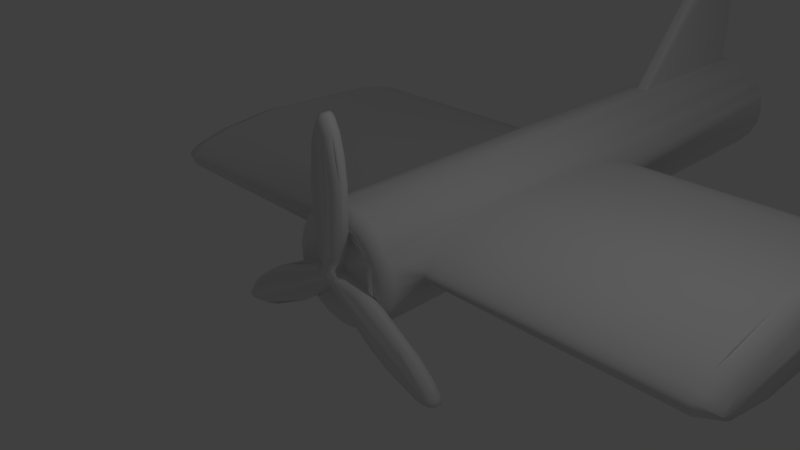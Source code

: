 # Source: plane.blend  (saved by Blender 2.77.0; exported with 4.5.12 LTS)
import bpy
from mathutils import Matrix  # noqa: F401  (used for matrix-valued properties, if any)

bpy.ops.wm.read_factory_settings(use_empty=True)
scene = bpy.context.scene
scene.name = 'Scene'

# ---- collections
col_collection_1 = bpy.data.collections.new('Collection 1'); scene.collection.children.link(col_collection_1)

# ---- materials (node trees are filled in below, after node groups)
mat_mtl_plane = bpy.data.materials.new('Mtl_plane')
mat_mtl_plane.alpha_threshold = 0.0
mat_mtl_plane.use_transparent_shadow = False
mat_mtl_plane.roughness = 0.5

# ---- material node trees

# ---- world
world_world = bpy.data.worlds.new('World'); scene.world = world_world
world_world.color = (0.05088, 0.05088, 0.05088)
world_world.use_sun_shadow = False
world_world.sun_shadow_jitter_overblur = 0.0
world_world.cycles.sampling_method = 'MANUAL'

# ---- cameras
cam_camera = bpy.data.cameras.new('Camera')
cam_camera.clip_end = 100.0
cam_camera.lens = 35.0
cam_camera.sensor_width = 32.0
cam_camera.sensor_height = 18.0
cam_camera.ortho_scale = 7.314
cam_camera.dof.focus_distance = 0.0
cam_camera.dof.aperture_fstop = 128.0

# ---- lights
light_lamp = bpy.data.lights.new('Lamp', 'POINT')
light_lamp.transmission_factor = 0.0
light_lamp.cutoff_distance = 30.0
light_lamp.energy = 100.0
light_lamp.shadow_buffer_clip_start = 1.001
light_lamp.shadow_soft_size = 0.1
light_lamp.shadow_maximum_resolution = 0.006
light_lamp.use_absolute_resolution = True

# ---- meshes
me_plane = bpy.data.meshes.new('plane')
me_plane.from_pydata([(12.82, 31.4, 31.52), (8.73, 11.63, 31.48), (5.722, 4.407, 31.48), (7.092, 2.136, 31.48), (13.14, 1.461, 31.48), (27.29, -2.684, 31.48), (34.77, -5.72, 31.48), (22.03, -27.95, 31.48), (17.36, -24.37, 31.48), (8.003, -36.98, 31.22), (-1.352, -7.859, 31.48), (6.048, -14.02, 31.48), (1.299, -7.807, 31.48), (-4.963, -12.76, 31.48), (-15.63, -22.94, 31.48), (-22.1, -27.97, 31.48), (-1.327, -7.757, 37.51), (-0.01553, -7.923, 41.48), (-2.6, -7.464, 41.48), (-4.368, -6.545, 41.48), (1.299, -7.807, 37.48), (2.569, -7.464, 41.48), (4.415, -6.475, 41.48), (7.002, 2.061, 37.56), (6.48, 3.327, 41.48), (7.374, 0.8592, 41.48), (7.463, -1.132, 41.48), (5.658, 4.623, 37.67), (4.79, 5.335, 41.48), (3.01, 6.439, 41.48), (-5.79, 4.446, 31.48), (-5.753, 4.407, 37.48), (-6.511, 3.327, 41.48), (-4.25, 5.743, 39.79), (-3.319, 6.485, 41.46), (-7.067, 2.13, 31.48), (-7.068, 2.13, 37.48), (-7.405, 0.8592, 41.48), (-7.471, -1.234, 41.48), (8.765, 11.73, 37.44), (-8.227, 10.03, 31.48), (13.81, 46.13, 37.46), (12.03, 26.54, 37.49), (13.73, 65.01, 31.48), (13.67, 65.82, 37.46), (8.515, 98.19, 31.48), (8.506, 98.21, 37.45), (11.9, 83.48, 31.48), (11.82, 83.93, 37.42), (4.165, 107.1, 37.48), (4.138, 107.1, 31.48), (1.994, 109.0, 31.48), (-0.0824, 109.7, 31.48), (1.931, 109.0, 37.49), (-0.1573, 109.7, 37.48), (-2.327, 108.8, 31.48), (-2.344, 108.8, 37.47), (-4.694, 106.4, 31.48), (-4.692, 106.4, 37.47), (-9.068, 96.53, 31.48), (-8.983, 96.75, 37.53), (-12.27, 81.2, 31.48), (-12.27, 81.15, 37.37), (-13.88, 62.37, 37.46), (-13.67, 42.51, 37.46), (-13.68, 42.61, 31.48), (-11.73, 24.52, 37.49), (-12.8, 32.2, 31.48), (-11.71, 24.36, 31.48), (-8.227, 10.03, 37.48), (-9.897, 16.89, 37.48), (-3.749, 7.96, 41.48), (-6.162, 14.71, 41.48), (-8.624, 26.28, 41.48), (-10.61, 59.28, 41.48), (-7.28, 90.04, 41.48), (-4.593, 99.27, 41.48), (-1.996, 104.4, 41.48), (0.02341, 106.3, 41.48), (2.722, 103.2, 41.48), (5.339, 97.16, 41.47), (9.805, 72.45, 41.48), (10.62, 56.11, 41.48), (5.755, 13.36, 41.48), (-43.62, -11.66, -237.4), (-42.02, -15.74, -458.5), (-44.64, -6.305, -245.9), (-44.95, -3.006, -248.4), (-45.02, -0.8568, -248.9), (-44.39, -6.48, -460.8), (-36.86, -26.26, -140.1), (-37.84, -24.8, -169.0), (-34.62, -29.08, -458.8), (-41.58, -17.73, -217.8), (-41.72, -17.39, -33.61), (-39.7, -21.65, -55.67), (-34.67, -29.03, 21.76), (-37.95, -24.63, -81.77), (-41.1, -18.26, -460.8), (-44.62, -6.488, 21.38), (-45.01, 0.379, -3.896), (-44.93, -2.7, -4.308), (-41.65, -17.37, 21.72), (-44.72, -5.687, -6.34), (-43.73, -11.22, -14.54), (-43.04, 12.75, -20.26), (-44.26, 7.788, -10.16), (-41.51, 16.87, 21.76), (-44.83, 3.304, -5.059), (-44.39, 5.718, 23.77), (-42.28, 15.0, -225.0), (-34.56, 28.29, -458.9), (-37.44, 24.57, -92.66), (-34.66, 28.2, 21.68), (-40.92, 18.34, -41.62), (-40.31, 19.61, -204.5), (-44.96, 1.218, -248.8), (-42.02, 14.89, -458.5), (-44.6, 5.704, -458.5), (-44.81, 3.917, -247.3), (-44.13, 8.606, -241.6), (-41.03, 17.42, -461.0), (42.24, 15.04, -224.9), (44.06, 8.785, -241.3), (41.96, 14.83, -458.5), (44.76, 4.097, -247.2), (40.28, 19.61, -204.5), (34.14, 28.24, -458.5), (38.18, 22.89, -460.9), (44.83, 3.341, -5.094), (41.96, 14.83, 21.48), (44.96, 1.103, -4.094), (43.32, 11.72, 21.48), (45.0, -0.6687, -3.852), (44.98, -0.4233, 21.48), (44.23, 7.788, -10.16), (43.06, 12.74, -20.23), (38.34, 22.71, 23.77), (40.88, 18.34, -41.62), (37.41, 24.57, -92.66), (41.65, -17.42, -33.71), (43.7, -11.22, -14.54), (41.96, -15.68, 21.48), (44.66, -5.895, -6.516), (44.91, -2.982, -4.431), (43.32, -12.56, 21.48), (36.83, -26.26, -140.1), (36.87, -26.2, -110.5), (38.16, -23.78, 23.85), (44.93, 1.687, -248.6), (43.15, 11.47, -460.9), (45.03, -0.5974, -249.0), (44.78, -0.3424, -460.8), (43.17, -12.29, -460.8), (41.96, -15.68, -458.5), (44.92, -2.941, -248.4), (44.64, -6.089, -246.1), (43.64, -11.45, -237.7), (41.47, -17.78, -217.6), (38.37, -23.5, -460.8), (34.14, -29.09, -458.5), (30.7, -33.31, -458.5), (30.41, -33.29, 23.78), (20.69, -40.38, -458.5), (20.69, -40.38, 21.48), (9.14, -44.48, -458.5), (9.14, -44.48, 21.48), (-3.086, -45.32, -458.5), (-3.086, -45.32, 21.48), (-15.09, -42.83, -458.5), (-15.09, -42.83, 21.48), (-25.74, -37.07, -460.8), (-26.01, -36.9, 23.78), (-5.929, 44.27, -447.5), (-7.749, 43.5, -458.5), (-3.275, 44.53, -449.1), (-3.04, 44.24, -460.9), (8.555, 43.63, -459.0), (3.341, 44.53, -449.1), (5.878, 44.26, -447.5), (6.014, 44.23, -317.1), (8.961, 43.61, 21.83), (-2.85, 44.27, 23.78), (4.74, 44.35, -315.1), (-7.749, 43.5, 21.48), (2.552, 44.57, -314.6), (-4.081, 44.46, -314.8), (-6.716, 44.07, -317.9), (-25.97, 36.34, -458.5), (-25.97, 36.34, 21.48), (-15.2, 41.71, -460.8), (-14.82, 41.85, 23.78), (20.69, 39.53, -458.5), (20.69, 39.53, 21.48), (30.7, 32.46, 21.47), (30.41, 32.45, -460.8), (35.91, -10.92, -468.3), (-21.26, 30.39, -468.3), (16.84, -33.84, -468.3), (-29.44, -3.494, 31.48), (-35.18, -5.907, 31.48), (-24.22, 25.41, 31.48), (-14.82, 1.125, 31.48), (-250.0, -0.452, -243.5), (-250.0, -0.4015, -9.332), (-250.0, 14.68, -201.0), (-250.0, -2.119, -242.3), (-250.0, 4.05, -238.3), (-250.0, 7.481, -230.5), (-250.0, 1.058, -242.5), (-250.0, -20.51, -148.7), (-250.0, -12.47, -216.4), (-250.0, 0.52, -9.879), (-250.0, 2.899, -12.63), (-250.0, -4.967, -238.1), (-250.0, -8.425, -230.2), (-250.0, -6.728, -18.25), (-250.0, -3.622, -12.48), (-250.0, 6.079, -18.72), (-250.0, -1.668, -10.09), (-250.0, -10.65, -29.46), (-250.0, 13.55, -45.53), (-250.0, 19.18, -94.09), (-235.0, -0.9204, -249.0), (-235.1, 1.689, -248.5), (-235.0, 4.495, -246.7), (-235.0, 9.567, -239.6), (-235.0, 14.61, -226.2), (-234.9, 19.61, -204.5), (-235.0, 24.57, -92.66), (-234.9, 18.37, -41.73), (-234.8, 13.41, -22.72), (-235.0, 3.623, -5.377), (-235.0, 7.762, -10.13), (-235.0, 1.135, -4.111), (-235.0, -0.9108, -3.908), (-235.0, -6.288, -7.043), (-235.0, -3.112, -4.557), (-235.0, -8.112, -10.17), (-235.0, -12.18, -17.13), (-234.8, -17.4, -33.62), (-235.0, -21.65, -55.67), (-235.0, -24.78, -169.2), (-235.1, -26.22, -141.0), (-235.0, -17.78, -217.7), (-234.9, -12.67, -234.5), (-235.0, -6.651, -245.3), (-235.0, -3.551, -248.1), (235.0, -0.8273, -249.0), (234.9, -6.751, -245.3), (235.0, -3.425, -248.1), (235.0, -12.46, -235.0), (234.9, -17.75, -217.8), (235.0, -21.92, -195.3), (234.9, -26.26, -139.5), (235.0, -21.76, -56.5), (235.0, -17.44, -33.79), (235.0, -12.2, -17.18), (234.9, -6.275, -7.061), (235.0, -1.063, -3.924), (234.9, -3.113, -4.545), (235.0, 1.052, -4.087), (234.9, 3.587, -5.335), (235.0, 7.785, -10.15), (234.8, 13.53, -23.04), (235.0, 18.35, -41.63), (235.0, 24.57, -92.63), (234.8, 19.62, -204.4), (234.8, 14.89, -225.3), (235.0, 9.581, -239.5), (235.0, 4.458, -246.8), (235.0, 1.691, -248.6), (250.0, -4.941, -238.1), (250.0, -2.161, -242.2), (250.0, -20.52, -148.9), (250.0, 0.7208, -242.8), (250.0, 0.3755, -9.762), (250.0, -15.54, -200.8), (250.0, -8.278, -230.7), (250.0, -0.4857, -243.5), (250.0, -0.5652, -9.319), (250.0, -3.505, -12.35), (250.0, 2.787, -12.49), (250.0, -6.948, -18.77), (250.0, 9.709, -29.21), (250.0, 4.239, -238.0), (250.0, 15.2, -197.7), (250.0, 7.797, -229.7), (250.0, -17.32, -64.63), (250.0, 18.92, -89.85), (3.116, 44.83, -315.3), (3.476, 177.4, -430.7), (-3.482, 177.4, -430.7), (-3.832, 171.1, -447.5), (3.435, 171.1, -447.6), (-3.374, 46.01, -447.7), (3.456, 46.0, -447.6), (-3.48, 174.3, -447.1), (3.449, 174.3, -447.0), (-3.48, 177.2, -445.4), (3.449, 177.2, -445.4), (-3.479, 179.4, -442.9), (3.449, 179.4, -442.9), (-3.48, 180.5, -439.8), (3.449, 180.5, -439.7), (-3.48, 180.6, -436.4), (3.449, 180.6, -436.4), (-3.481, 179.5, -433.3), (3.45, 179.5, -433.3), (5.107, 45.23, -318.6), (4.996, 45.63, -446.0), (4.956, 178.5, -434.4), (4.944, 173.1, -446.0), (4.932, 178.9, -440.7), (4.943, 176.3, -444.2), (-4.986, 45.66, -446.2), (-5.039, 45.45, -318.1), (-4.963, 177.9, -433.5), (-4.969, 179.3, -438.3), (-4.969, 177.2, -443.5), (30.37, -32.95, -461.6), (20.46, -39.94, -461.6), (9.04, -44.0, -461.6), (-3.053, -44.83, -461.6), (-14.92, -42.36, -461.6), (-34.54, -28.51, -461.6), (-44.11, 5.638, -461.6), (-34.54, 27.67, -461.6), (-25.68, 35.94, -461.6), (9.04, 43.16, -461.6), (20.46, 39.1, -461.6), (41.48, 11.2, -464.4), (36.8, 21.97, -464.4), (29.4, 31.07, -464.4), (19.81, 37.84, -464.4), (8.751, 41.77, -464.4), (-2.956, 42.57, -464.4), (-14.45, 40.18, -464.4), (-24.86, 34.78, -464.4), (-33.44, 26.77, -464.4), (-39.54, 16.74, -464.4), (-42.7, 5.444, -464.4), (-42.7, -6.291, -464.4), (-39.54, -17.59, -464.4), (-33.44, -27.62, -464.4), (-24.86, -35.63, -464.4), (-14.45, -41.03, -464.4), (-2.956, -43.41, -464.4), (8.751, -42.61, -464.4), (19.81, -38.68, -464.4), (29.4, -31.92, -464.4), (36.8, -22.81, -464.4), (41.48, -12.05, -464.4), (43.07, -0.4233, -464.4), (39.35, 10.61, -466.6), (34.91, 20.82, -466.6), (27.89, 29.45, -466.6), (18.79, 35.87, -466.6), (8.301, 39.6, -466.6), (-2.805, 40.36, -466.6), (-13.7, 38.09, -466.6), (-23.59, 32.97, -466.6), (-31.72, 25.37, -466.6), (-37.51, 15.86, -466.6), (-40.51, 5.143, -466.6), (-40.51, -5.99, -466.6), (-37.51, -16.71, -466.6), (-31.72, -26.22, -466.6), (-23.59, -33.82, -466.6), (-13.7, -38.94, -466.6), (-2.805, -41.21, -466.6), (8.301, -40.45, -466.6), (18.79, -36.72, -466.6), (27.89, -30.3, -466.6), (34.91, -21.66, -466.6), (39.35, -11.45, -466.6), (40.86, -0.4233, -466.6), (36.66, 9.853, -468.0), (32.53, 19.37, -468.0), (25.98, 27.41, -468.0), (17.51, 33.4, -468.0), (7.734, 36.87, -468.0), (-2.615, 37.58, -468.0), (-12.77, 35.47, -468.0), (-29.56, 23.61, -468.0), (-34.95, 14.75, -468.0), (-37.75, 4.763, -468.0), (-37.75, -5.61, -468.0), (-34.95, -15.6, -468.0), (-29.56, -24.46, -468.0), (-21.98, -31.54, -468.0), (-12.77, -36.31, -468.0), (-2.615, -38.42, -468.0), (7.734, -37.72, -468.0), (25.98, -28.26, -468.0), (32.53, -20.21, -468.0), (38.07, -0.4233, -468.0), (20.46, 39.1, 24.57), (-34.54, 27.67, 24.57), (-44.11, -6.484, 24.57), (-14.92, -42.36, 24.57), (9.04, -44.0, 24.57), (36.66, 9.853, 30.99), (17.51, 33.4, 30.99), (-37.75, -5.61, 30.99), (-29.56, -24.46, 30.99), (17.51, -34.24, 30.99), (36.66, -10.7, 30.99), (29.89, -18.61, 31.48), (32.53, -20.21, 30.99), (-12.77, 35.47, 30.99), (2.219, 34.91, 31.48), (32.53, 19.37, 30.99), (34.91, 20.82, 29.57), (25.98, 27.41, 30.99), (27.89, 29.45, 29.57), (29.4, 31.07, 27.35), (39.35, 10.61, 29.57), (38.07, -0.4233, 30.99), (40.86, -0.4233, 29.57), (39.35, -11.45, 29.57), (34.91, -21.66, 29.57), (18.79, 35.87, 29.57), (19.81, 37.84, 27.35), (36.8, 21.97, 27.35), (41.48, 11.2, 27.35), (43.07, -0.4233, 27.35), (41.48, -12.05, 27.35), (36.8, -22.81, 27.35), (-2.615, -38.42, 30.99), (-12.77, -36.31, 30.99), (-2.805, -41.21, 29.57), (-13.7, -38.94, 29.57), (-2.956, -43.41, 27.35), (-14.45, -41.03, 27.35), (-3.053, -44.83, 24.57), (-40.84, -18.16, 24.57), (-42.7, -6.291, 27.35), (-39.54, -17.59, 27.35), (-40.51, -5.99, 29.57), (-37.51, -16.71, 29.57), (-34.95, -15.6, 30.99), (-25.68, 35.94, 24.57), (-14.45, 40.18, 27.35), (-24.86, 34.78, 27.35), (-13.7, 38.09, 29.57), (-23.59, 32.97, 29.57), (-21.98, 30.7, 30.99), (30.37, 32.11, 24.57), (42.84, 11.59, 24.57), (44.5, -0.4233, 24.57), (42.84, -12.43, 24.57), (29.4, -31.92, 27.35), (27.89, -30.3, 29.57), (25.98, -28.26, 30.99), (20.46, -39.94, 24.57), (19.81, -38.68, 27.35), (18.79, -36.72, 29.57), (8.301, -40.45, 29.57), (8.751, -42.61, 27.35), (-24.86, -35.63, 27.35), (-23.59, -33.82, 29.57), (-21.98, -31.54, 30.99), (-34.54, -28.51, 24.57), (-33.44, -27.62, 27.35), (-31.72, -26.22, 29.57), (-42.7, 5.444, 27.35), (-40.51, 5.143, 29.57), (-37.75, 4.763, 30.99), (-40.84, 17.31, 24.57), (-39.54, 16.74, 27.35), (-37.51, 15.86, 29.57), (-34.95, 14.75, 30.99), (-29.56, 23.61, 30.99), (-31.72, 25.37, 29.57), (-33.44, 26.77, 27.35), (-2.956, 42.57, 27.35), (-2.805, 40.36, 29.57), (-2.615, 37.58, 30.99), (9.04, 43.16, 24.57), (8.751, 41.77, 27.35), (8.301, 39.6, 29.57), (7.734, 36.87, 30.99), (-3.689, 44.84, -315.4), (-4.481, 177.1, -431.2), (-4.543, 44.87, -316.3), (5.029, 44.89, -317.3), (4.451, 177.0, -431.1), (4.305, 44.79, -315.8), (-4.449, 179.0, -433.6), (-4.449, 180.0, -436.5), (-4.45, 180.0, -439.7), (-4.45, 178.9, -442.6), (-4.449, 176.9, -445.0), (-4.449, 174.1, -446.6), (-4.962, 172.3, -446.2), (-5.749, 44.43, -317.9), (4.418, 179.0, -433.5), (4.418, 180.0, -436.5), (4.418, 180.0, -439.6), (4.419, 178.9, -442.6), (4.418, 176.9, -445.0), (4.418, 174.2, -446.5), (4.373, 171.1, -447.1), (-4.415, 45.85, -447.2), (-5.43, 44.76, -446.3), (5.465, 44.7, -446.1), (4.468, 45.82, -447.1), (-3.309, 45.03, -448.2), (-4.63, 44.88, -447.6), (3.425, 45.02, -448.2), (4.786, 44.85, -447.4), (87.72, -45.24, 41.48), (-92.44, -53.75, 41.48), (-10.56, -13.82, 41.48), (-87.57, -44.98, 41.48), (-91.25, -50.06, 41.47), (92.38, -53.8, 41.48), (-51.88, -18.1, 41.48), (-67.63, -28.0, 41.48), (-82.71, -54.0, 41.48), (82.34, -53.96, 41.48), (69.05, -29.06, 41.47), (88.59, -54.61, 41.48), (57.68, -45.19, 41.48), (41.24, -36.49, 41.48), (91.51, -50.6, 41.48), (-89.23, -54.6, 41.48), (26.36, -5.92, 41.47), (-14.34, -2.195, 41.48), (-29.81, -29.33, 41.47), (8.682, -11.95, 41.48), (-14.8, 1.132, 37.46), (-4.939, -12.73, 37.43), (-29.44, -3.494, 37.48), (-45.97, -11.02, 37.42), (-63.56, -21.24, 37.48), (-63.56, -21.24, 31.48), (-78.63, -32.06, 31.48), (-79.15, -32.52, 37.44), (-89.68, -42.34, 31.48), (-89.68, -42.34, 37.44), (-95.21, -50.59, 31.48), (-95.23, -50.64, 37.44), (-95.79, -53.39, 37.46), (-95.79, -53.4, 31.48), (-95.31, -55.51, 31.48), (-95.12, -55.75, 37.48), (-93.44, -57.06, 37.46), (-93.47, -57.05, 31.48), (-90.2, -57.89, 31.48), (-90.2, -57.89, 37.47), (-79.46, -56.74, 31.48), (-79.51, -56.75, 37.49), (-64.58, -51.85, 31.48), (-64.77, -51.9, 37.35), (-30.45, -33.77, 31.48), (-15.64, -22.96, 37.44), (-30.39, -33.71, 37.52), (6.027, -14.0, 37.46), (13.26, 1.438, 37.47), (17.36, -24.37, 37.48), (32.14, -34.92, 37.43), (49.78, -45.05, 37.48), (49.78, -45.05, 31.48), (66.69, -52.69, 31.48), (67.35, -52.91, 37.43), (81.12, -57.12, 31.48), (81.12, -57.12, 37.44), (91.03, -57.78, 31.48), (91.08, -57.77, 37.44), (93.75, -56.88, 37.47), (93.75, -56.88, 31.48), (95.34, -55.41, 31.48), (94.93, -55.89, 37.48), (95.74, -53.01, 37.46), (95.75, -53.04, 31.48), (95.56, -54.71, 37.47), (94.85, -49.79, 31.48), (94.85, -49.79, 37.47), (88.48, -41.06, 31.48), (88.51, -41.1, 37.49), (76.8, -30.63, 31.48), (76.95, -30.76, 37.34), (61.29, -19.81, 37.46), (44.08, -10.11, 31.48), (27.29, -2.684, 37.48), (43.99, -10.09, 37.53)], [], [(164, 166, 165, 163), (305, 490, 489, 307), (26, 528, 586, 560, 23), (371, 348, 347, 370), (474, 473, 447, 446), (16, 18, 19), (17, 20, 21), (21, 20, 22), (251, 252, 158, 157), (23, 25, 26), (24, 27, 28), (28, 27, 29), (31, 30, 32), (12, 20, 17, 10), (32, 36, 37), (37, 36, 38), (400, 434, 460, 172), (314, 501, 500, 313), (292, 291, 308, 307), (531, 22, 20, 559), (550, 551, 548, 549), (334, 330, 195, 333), (65, 67, 68, 66, 64), (45, 47, 43, 0, 411, 67, 65, 61, 59, 57, 55, 52, 51, 50), (333, 195, 128, 332), (34, 71, 33), (69, 71, 70), (71, 72, 70), (501, 300, 302, 500), (336, 176, 329, 335), (74, 75, 60, 62, 63), (90, 97, 95, 241, 243, 242, 91), (60, 75, 76), (232, 212, 204, 234), (90, 92, 96, 97), (56, 78, 54), (54, 78, 53), (266, 267, 126, 139), (283, 281, 258, 257), (81, 44, 48, 46, 80), (44, 81, 41), (81, 82, 41), (112, 115, 228, 229), (48, 44, 43, 47), (180, 309, 486, 488, 183), (93, 98, 92, 90, 91), (585, 587, 584, 583, 582), (497, 308, 291, 487), (103, 104, 94, 102, 99, 101), (142, 148, 140, 141), (151, 152, 150, 149), (108, 109, 107, 105, 106), (316, 485, 484, 317), (214, 206, 246, 245, 215), (105, 107, 114), (116, 117, 118), (514, 530, 558, 557, 533), (584, 587, 586, 528, 522), (122, 123, 124), (126, 122, 127), (150, 128, 122, 124, 149), (129, 130, 131), (131, 130, 132), (194, 137, 138, 139, 126, 127, 122, 128, 195), (117, 120, 110, 121), (529, 532, 534, 535, 518), (310, 312, 314, 313, 311, 486, 309), (119, 120, 117, 116), (142, 144, 145), (85, 88, 89, 98, 93, 84, 86), (140, 148, 147), (191, 443, 476, 182), (82, 83, 39, 42, 41), (210, 211, 244, 242, 243), (152, 151, 153), (385, 384, 197, 387, 386), (9, 429, 431, 458, 457, 406), (418, 402, 6, 408, 7, 9, 406, 454, 409, 407), (429, 9, 7, 8, 11, 12, 10, 13, 14, 15, 200, 441, 405, 462, 430), (230, 229, 222, 221), (211, 215, 245, 244), (421, 409, 454, 453), (578, 579, 575, 576), (277, 253, 252, 251, 278), (180, 183, 182, 181), (144, 260, 259, 133), (175, 178, 179, 177, 176), (77, 78, 56, 58), (229, 228, 205, 222), (187, 496, 173, 174, 184), (184, 186, 187), (114, 107, 113, 111, 121, 110, 115, 112), (178, 175, 508, 510), (337, 190, 176, 336), (220, 210, 243, 241, 240), (353, 152, 153, 352), (162, 164, 163, 161), (368, 345, 344, 367), (427, 451, 450, 426), (315, 504, 509, 505), (280, 276, 262, 261), (443, 445, 477, 476), (440, 441, 404, 439), (401, 166, 164, 455), (388, 366, 365, 387), (220, 216, 217, 219, 204, 212, 213, 218, 221, 222, 205, 208, 207, 209, 203, 206, 214, 215, 211, 210), (430, 432, 431, 429), (390, 368, 367, 389), (347, 323, 324, 346), (581, 579, 578, 580), (401, 459, 433, 435), (202, 35, 30, 40, 68, 67, 201, 200, 199), (365, 342, 341, 364), (475, 474, 446, 444), (381, 358, 357, 380), (230, 221, 218, 231), (155, 250, 249, 156), (490, 318, 317, 489), (398, 113, 107, 469), (268, 269, 123, 122), (473, 474, 471, 472), (375, 352, 351, 374), (520, 553, 555, 558, 530), (533, 557, 14, 13), (233, 213, 212, 232), (351, 159, 320, 350), (100, 234, 235), (100, 235, 101), (233, 231, 218, 213), (237, 101, 235), (223, 224, 116, 88), (39, 83, 29, 27), (170, 168, 435, 400), (502, 298, 300, 501), (516, 515, 541, 543), (380, 379, 378, 377, 396, 196, 198, 393, 392, 391, 390, 389, 388, 387, 197, 383, 382, 381), (228, 227, 208, 205), (144, 133, 134, 145), (313, 499, 498, 311), (288, 255, 254, 274), (511, 179, 178, 510), (202, 199, 534, 532), (267, 268, 122, 126), (245, 84, 93, 244), (76, 77, 58, 60), (573, 574, 571, 572), (511, 507, 310, 506), (303, 491, 490, 305), (136, 135, 263, 264), (275, 279, 271, 270), (11, 559, 20, 12), (350, 320, 321, 349), (189, 191, 190, 188), (332, 128, 150, 331), (249, 251, 157, 156), (389, 367, 366, 388), (134, 450, 451, 145), (289, 284, 282, 276, 280, 281, 283, 288, 274, 277, 278, 272, 273, 279, 275, 285, 287, 286), (423, 397, 479, 480), (542, 543, 541, 540), (393, 371, 370, 392), (459, 458, 431, 433), (258, 143, 141, 257), (453, 454, 406, 457), (111, 188, 328, 327), (344, 325, 98, 343), (305, 306, 304, 303), (299, 493, 492, 301), (527, 513, 548, 551), (299, 300, 298, 297), (230, 231, 105, 114), (139, 138, 265, 266), (113, 189, 188, 111), (246, 86, 84, 245), (161, 163, 321, 320), (324, 169, 171), (171, 92, 325), (325, 92, 98), (89, 118, 326), (121, 111, 327), (142, 145, 451, 148), (328, 188, 190), (517, 523, 570, 571), (176, 177, 329), (330, 192, 195), (158, 159, 153, 151, 154, 157), (118, 117, 121, 326), (113, 398, 442, 189), (414, 415, 422, 403), (297, 298, 294, 293), (228, 115, 110, 227), (130, 137, 449, 132), (32, 34, 33, 31), (494, 495, 319, 493), (341, 326, 121, 340), (2, 1, 39, 27), (109, 466, 470, 469), (434, 400, 435, 433), (467, 468, 472, 471), (459, 401, 455, 456), (438, 436, 463, 464), (194, 195, 192, 193), (35, 36, 32, 30), (374, 351, 350, 373), (366, 343, 342, 365), (440, 438, 464, 465), (416, 448, 397, 423), (466, 467, 471, 470), (364, 341, 340, 363), (361, 338, 337, 360), (460, 461, 465, 464), (434, 432, 461, 460), (458, 459, 456, 457), (452, 453, 457, 456), (428, 421, 453, 452), (421, 428, 427, 420), (419, 426, 425, 417), (402, 418, 419, 417), (402, 417, 413, 412), (373, 350, 349, 372), (403, 422, 481, 482), (445, 410, 478, 477), (384, 362, 361, 360, 383, 197), (482, 411, 0, 1, 2, 3, 4, 5, 6, 402, 412, 414, 403), (362, 339, 338, 361), (477, 478, 482, 481), (441, 440, 465, 405), (166, 401, 435, 168), (432, 430, 462, 461), (398, 475, 444, 442), (394, 373, 372, 371, 393, 198), (294, 503, 507, 296), (261, 131, 133, 259), (100, 101, 99, 109, 108), (391, 369, 368, 390), (247, 223, 88, 87), (257, 141, 140, 256), (229, 230, 114, 112), (268, 267, 286, 287), (387, 365, 364, 386), (262, 129, 131, 261), (196, 395, 394, 198), (182, 476, 480, 479), (503, 294, 298, 502), (407, 420, 419, 418), (279, 273, 249, 250), (379, 356, 355, 378), (356, 333, 332, 355), (378, 355, 354, 377), (349, 321, 322, 348), (52, 54, 53, 51), (380, 357, 356, 379), (357, 334, 333, 356), (353, 376, 354, 331), (376, 353, 352, 375), (413, 417, 425, 424), (135, 136, 130, 129), (392, 370, 369, 391), (370, 347, 346, 369), (412, 413, 415, 414), (436, 438, 437, 399), (386, 364, 363, 385), (219, 236, 237, 204), (217, 216, 239, 238), (367, 344, 343, 366), (345, 171, 325, 344), (340, 121, 327, 339), (444, 446, 445, 443), (426, 450, 449, 425), (352, 153, 159, 351), (167, 169, 324, 323), (395, 374, 373, 394), (455, 164, 162), (172, 460, 464, 463), (422, 423, 480, 481), (531, 559, 561, 562, 525), (225, 224, 203, 209), (474, 475, 470, 471), (461, 462, 405, 465), (348, 322, 323, 347), (416, 424, 137, 448), (172, 170, 400), (442, 444, 443, 191), (446, 447, 410, 445), (372, 349, 348, 371), (492, 319, 318, 491), (463, 96, 172), (338, 328, 190, 337), (409, 421, 420, 407), (152, 353, 331, 150), (383, 360, 359, 382), (273, 272, 278, 251, 249), (258, 260, 144, 143), (109, 99, 399), (428, 148, 451, 427), (439, 404, 468, 467), (469, 107, 109), (438, 440, 439, 437), (99, 102, 436, 399), (520, 527, 551, 553), (385, 363, 362, 384), (363, 340, 339, 362), (355, 332, 331, 354), (106, 233, 232, 108), (339, 327, 328, 338), (234, 100, 108, 232), (442, 191, 189), (175, 176, 190, 191, 182, 183, 184, 174, 173), (312, 310, 507, 503), (360, 337, 336, 359), (479, 181, 182), (54, 52, 55, 56), (359, 336, 335, 358), (382, 359, 358, 381), (432, 434, 433, 431), (358, 335, 334, 357), (335, 329, 330, 334), (285, 275, 270, 269), (132, 449, 450, 134), (425, 449, 137, 424), (261, 259, 280), (260, 280, 259), (279, 248, 271), (248, 279, 250), (286, 267, 266, 289), (226, 227, 110, 120), (342, 89, 326, 341), (185, 186, 184, 183), (225, 226, 120, 119), (399, 437, 466, 109), (192, 330, 329, 177), (258, 281, 280), (258, 280, 260), (194, 448, 137), (498, 306, 308, 497), (227, 226, 207, 208), (136, 138, 137, 130), (263, 135, 129, 262), (533, 13, 10, 16), (560, 4, 3, 23), (296, 507, 511, 510), (248, 250, 155, 151), (158, 252, 253, 254, 146), (565, 566, 563, 564), (74, 63, 64, 66, 73), (247, 203, 223), (201, 473, 472, 468, 404, 441, 200), (41, 42, 0, 43, 44), (587, 585, 6, 5, 586), (78, 79, 49, 53), (346, 324, 171, 345), (162, 452, 456, 455), (294, 296, 295, 293), (292, 483, 290, 291), (3, 24, 25, 23), (219, 217, 238), (233, 106, 105, 231), (558, 556, 15, 14, 557), (236, 219, 238), (235, 204, 237), (235, 234, 204), (577, 573, 576, 575), (282, 284, 264, 263), (547, 546, 549, 548), (564, 7, 408, 6, 585, 582, 580, 578, 576, 573, 572, 569, 567, 565), (541, 539, 538, 540), (538, 539, 536, 537), (504, 295, 508, 509), (307, 489, 484, 292), (160, 161, 320, 159), (203, 224, 223), (289, 266, 265, 264, 284), (87, 88, 85, 86), (483, 186, 290), (290, 186, 185), (522, 512, 581, 583, 584), (486, 311, 487), (486, 487, 488), (488, 487, 291), (291, 290, 488), (317, 484, 489), (568, 566, 565, 567), (276, 282, 263, 262), (79, 80, 46, 49), (301, 302, 300, 299), (494, 297, 293), (19, 514, 533, 16), (318, 490, 491), (319, 492, 493), (132, 134, 133, 131), (186, 483, 485), (72, 73, 66, 70), (186, 496, 187), (410, 447, 473, 201, 67, 411, 482, 478), (183, 488, 185), (185, 488, 290), (271, 248, 151, 149), (487, 311, 497), (497, 311, 498), (246, 206, 203, 247), (499, 313, 500), (502, 312, 503), (499, 304, 306, 498), (62, 60, 59, 61), (57, 58, 56, 55), (301, 492, 491, 303), (512, 526, 579, 581), (315, 495, 504), (293, 295, 504), (173, 496, 505), (505, 496, 316), (505, 316, 315), (310, 309, 506), (396, 376, 375, 374, 395, 196), (238, 239, 104, 103, 236), (173, 505, 509), (173, 509, 175), (175, 509, 508), (546, 547, 544, 545), (511, 506, 179), (558, 555, 554, 556), (226, 225, 209, 207), (343, 98, 89, 342), (2, 27, 24, 3), (542, 545, 544, 543), (11, 8, 561, 559), (307, 308, 306, 305), (552, 550, 549, 546, 545, 542, 540, 538, 537, 200, 15, 556, 554), (553, 551, 550, 552), (172, 96, 92, 171), (485, 316, 496, 186), (68, 40, 69, 70, 66), (74, 73, 72, 71, 34, 32, 37, 38, 529, 518, 519, 515, 516, 513, 527, 520, 530, 514, 19, 18, 17, 21, 22, 531, 525, 524, 521, 523, 517, 526, 512, 522, 528, 26, 25, 24, 28, 29, 83, 82, 81, 80, 79, 78, 77, 76, 75), (270, 125, 123, 269), (303, 304, 302, 301), (560, 586, 5, 4), (49, 46, 45, 50), (397, 448, 194, 193), (165, 322, 321, 163), (475, 398, 469, 470), (420, 427, 426, 419), (46, 48, 47, 45), (376, 396, 377, 354), (413, 424, 416, 415), (102, 94, 95, 97, 96, 463, 436), (256, 140, 147, 146, 254, 255), (199, 200, 537, 536, 535, 534), (125, 149, 124, 123), (148, 428, 452, 162), (297, 494, 493, 299), (569, 570, 568, 567), (569, 572, 571, 570), (42, 39, 1, 0), (60, 58, 57, 59), (202, 532, 36, 35), (500, 302, 304, 499), (583, 581, 580, 582), (155, 156, 157, 154, 151), (476, 477, 481, 480), (166, 168, 167, 165), (415, 416, 423, 422), (523, 521, 568, 570), (168, 170, 169, 167), (555, 553, 552, 554), (180, 179, 506, 309), (8, 7, 564, 563, 562, 561), (64, 63, 62, 61, 65), (510, 508, 295, 296), (526, 517, 575, 579), (17, 18, 16, 10), (573, 577, 574), (51, 53, 49, 50), (247, 87, 86, 246), (31, 69, 40, 30), (170, 172, 171, 169), (369, 346, 345, 368), (437, 439, 467, 466), (165, 167, 323, 322), (224, 225, 119, 116), (118, 89, 88, 116), (312, 502, 501, 314), (103, 101, 237, 236), (244, 93, 91, 242), (181, 193, 192, 177, 179, 180), (158, 146, 160, 159), (316, 317, 318, 319, 495, 315), (575, 517, 577), (577, 517, 574), (574, 517, 571), (271, 149, 125, 270), (521, 524, 563, 566, 568), (563, 524, 562), (562, 524, 525), (288, 283, 257, 256, 255), (239, 240, 241, 95, 94, 104), (529, 38, 36, 532), (504, 495, 494, 293), (216, 220, 240, 239), (277, 274, 254, 253), (162, 161, 160, 146, 147, 148), (143, 144, 142, 141), (265, 138, 136, 264), (548, 513, 547), (547, 513, 544), (513, 516, 543, 544), (515, 519, 536, 539, 541), (483, 292, 484, 485), (536, 519, 535), (535, 519, 518), (287, 285, 269, 268), (71, 69, 31, 33), (397, 193, 181, 479)])
me_plane.polygons.foreach_set('use_smooth', [True] * 512)
_uv = me_plane.uv_layers.new(name='UVMap')
_uv.uv.foreach_set('vector', [0.7773, 0.001019, 0.7913, 0.001021, 0.7913, 0.5822, 0.7773, 0.5822, 0.6908, 0.7975, 0.6896, 0.7974, 0.6896, 0.801, 0.6908, 0.8013, 0.3498, 0.8508, 0.3498, 0.828, 0.345, 0.8268, 0.3449, 0.8438, 0.3451, 0.8514, 0.2727, 0.8738, 0.2701, 0.8744, 0.2701, 0.8602, 0.2727, 0.8604, 0.6551, 0.8697, 0.6518, 0.8692, 0.6518, 0.8566, 0.6551, 0.8562, 0.02799, 0.8093, 0.02629, 0.8046, 0.02799, 0.8033, 0.2179, 0.8731, 0.213, 0.8715, 0.2179, 0.87, 0.2721, 0.8026, 0.2739, 0.7978, 0.2739, 0.804, 0.287, 0.5388, 0.3079, 0.5389, 0.3079, 0.7732, 0.2836, 0.7705, 0.5219, 0.3173, 0.5201, 0.3127, 0.5219, 0.3112, 0.5309, 0.8404, 0.5309, 0.8453, 0.5286, 0.8412, 0.2721, 0.8072, 0.2739, 0.8116, 0.2739, 0.806, 0.4606, 0.8406, 0.4614, 0.8478, 0.4614, 0.8356, 0.7028, 0.8786, 0.7038, 0.8714, 0.706, 0.8668, 0.706, 0.879, 0.6087, 0.5252, 0.6116, 0.5294, 0.6116, 0.5243, 0.5201, 0.2849, 0.522, 0.2896, 0.522, 0.2833, 0.6688, 0.8569, 0.6655, 0.8577, 0.6646, 0.8451, 0.6688, 0.8434, 0.2735, 0.819, 0.2724, 0.8193, 0.2721, 0.8155, 0.2735, 0.8137, 0.5065, 0.372, 0.5065, 0.3635, 0.5034, 0.3636, 0.5034, 0.372, 0.006042, 0.8286, 0.007914, 0.8368, 0.00428, 0.8387, 0.002084, 0.8295, 0.2599, 0.8686, 0.2599, 0.8759, 0.256, 0.8758, 0.256, 0.8686, 0.5885, 0.8598, 0.5918, 0.8587, 0.5918, 0.8467, 0.5876, 0.8482, 0.7861, 0.8425, 0.7861, 0.8299, 0.7861, 0.8204, 0.7788, 0.8206, 0.7789, 0.8424, 0.4648, 0.3238, 0.4694, 0.3061, 0.4722, 0.2838, 0.4722, 0.2431, 0.4593, 0.247, 0.4412, 0.2432, 0.4398, 0.2558, 0.4402, 0.3026, 0.4436, 0.3212, 0.4486, 0.3333, 0.4514, 0.3363, 0.454, 0.3374, 0.4566, 0.3367, 0.4592, 0.3345, 0.8153, 0.851, 0.8196, 0.8492, 0.8196, 0.8608, 0.8154, 0.862, 0.2721, 0.8342, 0.2732, 0.8356, 0.2732, 0.8322, 0.6355, 0.8737, 0.6389, 0.8779, 0.6389, 0.8661, 0.536, 0.8662, 0.5327, 0.8737, 0.536, 0.8781, 0.2721, 0.8297, 0.2733, 0.8302, 0.2733, 0.8271, 0.2721, 0.8268, 0.191, 0.8552, 0.1952, 0.8556, 0.1952, 0.8409, 0.1918, 0.841, 0.676, 0.8179, 0.676, 0.7807, 0.6712, 0.7726, 0.671, 0.7915, 0.6712, 0.8142, 0.233, 0.001019, 0.3037, 0.002335, 0.3353, 0.00445, 0.3353, 0.241, 0.232, 0.2411, 0.1978, 0.241, 0.1981, 0.002204, 0.4851, 0.8536, 0.4899, 0.8617, 0.4899, 0.8506, 0.5936, 0.8141, 0.5936, 0.8326, 0.5925, 0.8329, 0.5907, 0.8147, 0.6948, 0.4824, 0.6982, 0.8682, 0.6982, 0.2864, 0.6929, 0.4117, 0.5028, 0.842, 0.5028, 0.8363, 0.5005, 0.8406, 0.3148, 0.8703, 0.31, 0.8705, 0.3148, 0.8728, 0.4728, 0.001019, 0.3374, 0.001236, 0.3373, 0.2368, 0.4728, 0.2402, 0.5058, 0.3591, 0.4981, 0.3583, 0.4937, 0.3395, 0.5058, 0.3408, 0.2886, 0.8435, 0.2837, 0.8515, 0.2836, 0.8296, 0.2837, 0.8123, 0.2886, 0.8135, 0.8027, 0.8339, 0.8063, 0.8253, 0.8063, 0.8575, 0.07296, 0.7967, 0.06998, 0.7771, 0.07296, 0.7644, 0.1365, 0.2269, 0.001019, 0.2303, 0.001022, 0.466, 0.1365, 0.4661, 0.6122, 0.8153, 0.6122, 0.8373, 0.605, 0.8382, 0.605, 0.8159, 0.8758, 0.4139, 0.8769, 0.4157, 0.877, 0.4141, 0.8778, 0.4124, 0.8773, 0.4114, 0.6334, 0.7778, 0.6334, 0.4836, 0.6203, 0.486, 0.6229, 0.8718, 0.6248, 0.8369, 0.256, 0.8376, 0.2633, 0.8377, 0.2633, 0.8168, 0.2632, 0.7978, 0.2561, 0.798, 0.194, 0.8299, 0.1952, 0.8296, 0.1952, 0.8265, 0.194, 0.827, 0.5428, 0.7747, 0.5495, 0.7846, 0.557, 0.8077, 0.557, 0.7407, 0.5438, 0.7411, 0.5392, 0.7722, 0.5278, 0.7447, 0.5372, 0.7407, 0.5372, 0.8109, 0.5272, 0.7886, 0.8268, 0.8468, 0.8153, 0.5906, 0.8295, 0.5898, 0.8295, 0.8472, 0.5985, 0.6425, 0.598, 0.6775, 0.6117, 0.6764, 0.6117, 0.6253, 0.6045, 0.6368, 0.2001, 0.3747, 0.1978, 0.374, 0.337, 0.5341, 0.3397, 0.5351, 0.0193, 0.8052, 0.02425, 0.8062, 0.02425, 0.8248, 0.01137, 0.8222, 0.009952, 0.8033, 0.06177, 0.7904, 0.06794, 0.8412, 0.06794, 0.7644, 0.8615, 0.8444, 0.8615, 0.5899, 0.8504, 0.5906, 0.2954, 0.8184, 0.2954, 0.8483, 0.2917, 0.8522, 0.2906, 0.8301, 0.2921, 0.8123, 0.3271, 0.8212, 0.3268, 0.7972, 0.3285, 0.7751, 0.3325, 0.776, 0.3325, 0.8348, 0.8983, 0.2839, 0.8907, 0.264, 0.8983, 0.001019, 0.9038, 0.7255, 0.8975, 0.701, 0.9038, 0.4178, 0.339, 0.5394, 0.3528, 0.5388, 0.3528, 0.8248, 0.3431, 0.5421, 0.3357, 0.7967, 0.6067, 0.5273, 0.5717, 0.5269, 0.6067, 0.5243, 0.7036, 0.5367, 0.7036, 0.5719, 0.7003, 0.5701, 0.6566, 0.5852, 0.6448, 0.5879, 0.6395, 0.5088, 0.647, 0.447, 0.641, 0.3115, 0.6515, 0.003951, 0.6355, 0.2868, 0.645, 0.001019, 0.6566, 0.00116, 0.8924, 0.4208, 0.8875, 0.6835, 0.8954, 0.7035, 0.8954, 0.4178, 0.42, 0.8471, 0.4161, 0.8482, 0.4143, 0.8297, 0.4149, 0.8077, 0.42, 0.7977, 0.5185, 0.5299, 0.3642, 0.5296, 0.3603, 0.5274, 0.3572, 0.5231, 0.3576, 0.5156, 0.5196, 0.374, 0.5192, 0.3756, 0.8796, 0.6738, 0.8855, 0.6806, 0.8855, 0.4178, 0.8763, 0.6721, 0.5278, 0.7447, 0.5159, 0.7775, 0.524, 0.7451, 0.07033, 0.7596, 0.05286, 0.5058, 0.05911, 0.7624, 0.07337, 0.7624, 0.07337, 0.4681, 0.06596, 0.4918, 0.05946, 0.5021, 0.4741, 0.8103, 0.483, 0.7407, 0.483, 0.9034, 0.1889, 0.8409, 0.1846, 0.8414, 0.1846, 0.8553, 0.1889, 0.8554, 0.4123, 0.7977, 0.4123, 0.8498, 0.4084, 0.8514, 0.4065, 0.8331, 0.4071, 0.8093, 0.4539, 0.8243, 0.4539, 0.7423, 0.472, 0.7407, 0.472, 0.7994, 0.472, 0.8336, 0.6136, 0.7387, 0.3572, 0.7385, 0.6136, 0.7242, 0.6618, 0.7964, 0.6633, 0.8089, 0.669, 0.8205, 0.669, 0.7726, 0.6638, 0.784, 0.7574, 0.8364, 0.7583, 0.8493, 0.7551, 0.8502, 0.7532, 0.8369, 0.7551, 0.8235, 0.7583, 0.8244, 0.5658, 0.7505, 0.5738, 0.7407, 0.5659, 0.758, 0.5628, 0.7744, 0.565, 0.789, 0.5738, 0.8072, 0.5657, 0.7984, 0.5607, 0.7869, 0.559, 0.7744, 0.5608, 0.762, 0.001019, 0.7358, 0.003437, 0.7231, 0.01524, 0.7067, 0.01927, 0.7125, 0.03107, 0.7269, 0.03829, 0.733, 0.03806, 0.7362, 0.0319, 0.7403, 0.01892, 0.7525, 0.01243, 0.76, 0.03829, 0.7772, 0.02658, 0.7764, 0.01621, 0.7693, 0.008122, 0.7597, 0.002932, 0.7482, 0.5921, 0.5598, 0.5922, 0.6215, 0.6103, 0.6232, 0.6103, 0.5644, 0.02821, 0.7793, 0.02821, 0.796, 0.009952, 0.8012, 0.01004, 0.7808, 0.7417, 0.8658, 0.7384, 0.8654, 0.7384, 0.8528, 0.7417, 0.8524, 0.1698, 0.8687, 0.1698, 0.876, 0.1659, 0.876, 0.1659, 0.8687, 0.3957, 0.7822, 0.3775, 0.7888, 0.3774, 0.7616, 0.3775, 0.7407, 0.3957, 0.746, 0.8758, 0.4139, 0.8773, 0.4114, 0.8778, 0.001019, 0.8636, 0.003682, 0.1266, 0.7057, 0.1266, 0.9358, 0.1241, 0.9359, 0.1237, 0.7058, 0.1529, 0.7995, 0.1448, 0.7994, 0.1418, 0.7975, 0.1385, 0.8115, 0.1526, 0.8137, 0.2054, 0.87, 0.2088, 0.87, 0.2088, 0.8742, 0.2047, 0.874, 0.3754, 0.8762, 0.3754, 0.7407, 0.3572, 0.7451, 0.3572, 0.8745, 0.9071, 0.8287, 0.9059, 0.8287, 0.9061, 0.9856, 0.9083, 0.999, 0.9083, 0.4178, 0.1339, 0.4681, 0.1307, 0.8753, 0.1339, 0.8791, 0.7299, 0.5088, 0.7282, 0.5856, 0.7419, 0.5854, 0.7419, 0.003551, 0.7287, 0.001019, 0.7259, 0.2867, 0.7314, 0.3115, 0.7375, 0.447, 0.5201, 0.3011, 0.5201, 0.3091, 0.5212, 0.3092, 0.5212, 0.301, 0.5203, 0.8414, 0.5159, 0.8404, 0.516, 0.8552, 0.5203, 0.8553, 0.09384, 0.7052, 0.09384, 0.8495, 0.07579, 0.8402, 0.07568, 0.7369, 0.07541, 0.7102, 0.01631, 0.8411, 0.02064, 0.841, 0.02064, 0.8555, 0.01632, 0.8552, 0.8092, 0.001019, 0.821, 0.003809, 0.821, 0.585, 0.8089, 0.585, 0.03025, 0.8786, 0.0329, 0.8789, 0.0329, 0.8647, 0.03025, 0.8651, 0.4566, 0.8544, 0.4561, 0.851, 0.4707, 0.851, 0.4707, 0.8544, 0.8975, 0.7286, 0.8987, 0.7289, 0.8992, 0.7277, 0.8976, 0.7275, 0.5925, 0.7932, 0.5936, 0.7934, 0.5936, 0.812, 0.5906, 0.8113, 0.3279, 0.8756, 0.3253, 0.8752, 0.3253, 0.8617, 0.3279, 0.8614, 0.1879, 0.8709, 0.1846, 0.8705, 0.1846, 0.8579, 0.1879, 0.8574, 0.05246, 0.85, 0.05621, 0.8501, 0.05621, 0.8641, 0.05246, 0.8638, 0.5468, 0.8704, 0.5502, 0.8708, 0.5502, 0.8573, 0.5468, 0.8578, 0.6645, 0.2595, 0.6686, 0.2732, 0.6721, 0.2804, 0.6743, 0.2834, 0.6758, 0.2843, 0.677, 0.2837, 0.68, 0.2805, 0.6841, 0.2733, 0.6946, 0.2413, 0.7038, 0.1828, 0.7038, 0.05327, 0.6967, 0.01715, 0.6929, 0.007574, 0.6895, 0.002361, 0.6877, 0.001019, 0.6856, 0.002463, 0.682, 0.007368, 0.6774, 0.01673, 0.6718, 0.03325, 0.6586, 0.1147, 0.0234, 0.8581, 0.02675, 0.8576, 0.02675, 0.8711, 0.0234, 0.8706, 0.8636, 0.8406, 0.8669, 0.8411, 0.8669, 0.8276, 0.8636, 0.828, 0.7137, 0.8501, 0.717, 0.8502, 0.717, 0.8646, 0.7137, 0.864, 0.256, 0.8503, 0.256, 0.8398, 0.2633, 0.8398, 0.2633, 0.8503, 0.7116, 0.8648, 0.7082, 0.8644, 0.7082, 0.8502, 0.7116, 0.8501, 0.6072, 0.5096, 0.6086, 0.519, 0.6063, 0.5212, 0.599, 0.5202, 0.5811, 0.521, 0.5717, 0.5223, 0.5758, 0.5067, 0.6086, 0.4836, 0.6077, 0.491, 0.8716, 0.828, 0.8689, 0.8276, 0.8689, 0.8418, 0.8716, 0.8414, 0.7314, 0.8648, 0.734, 0.8652, 0.734, 0.8787, 0.7314, 0.879, 0.4649, 0.8569, 0.4615, 0.8565, 0.4615, 0.8699, 0.4649, 0.8695, 0.5921, 0.5598, 0.6103, 0.5644, 0.6103, 0.532, 0.5919, 0.5368, 0.6145, 0.4839, 0.6143, 0.714, 0.6183, 0.714, 0.6183, 0.4836, 0.02629, 0.8156, 0.02774, 0.8174, 0.02774, 0.8114, 0.02651, 0.8118, 0.7259, 0.8654, 0.7294, 0.8661, 0.7294, 0.8524, 0.726, 0.8529, 0.8132, 0.5901, 0.796, 0.5898, 0.7934, 0.821, 0.8132, 0.8232, 0.5957, 0.8568, 0.599, 0.8563, 0.599, 0.8698, 0.5957, 0.8693, 0.04033, 0.8782, 0.04298, 0.8785, 0.04298, 0.8643, 0.04033, 0.8647, 0.05973, 0.8351, 0.05508, 0.833, 0.05286, 0.8143, 0.05522, 0.7673, 0.05973, 0.7644, 0.3325, 0.8368, 0.3325, 0.8498, 0.3253, 0.8497, 0.3253, 0.8368, 0.7086, 0.6036, 0.7114, 0.5854, 0.708, 0.5855, 0.7028, 0.6037, 0.4983, 0.8506, 0.5027, 0.851, 0.5027, 0.8625, 0.4992, 0.8615, 0.9275, 0.8986, 0.9288, 0.6685, 0.9312, 0.6685, 0.9275, 0.8986, 0.9312, 0.6685, 0.9312, 0.8987, 0.7086, 0.6036, 0.7238, 0.6037, 0.7187, 0.5853, 0.7114, 0.5854, 0.8875, 0.9357, 0.8902, 0.7055, 0.8902, 0.9357, 0.6531, 0.821, 0.6563, 0.8211, 0.6563, 0.5909, 0.6538, 0.591, 0.7363, 0.861, 0.7314, 0.8628, 0.7317, 0.8544, 0.7363, 0.8524, 0.8504, 0.861, 0.8504, 0.8465, 0.8542, 0.8464, 0.8542, 0.8608, 0.194, 0.8245, 0.1952, 0.8243, 0.1952, 0.8208, 0.194, 0.8212, 0.3449, 0.8541, 0.3449, 0.8603, 0.3498, 0.8635, 0.3498, 0.8534, 0.2404, 0.5422, 0.2281, 0.5445, 0.2168, 0.5501, 0.2075, 0.5585, 0.2007, 0.5691, 0.1978, 0.5817, 0.2073, 0.6166, 0.2153, 0.6254, 0.2264, 0.6314, 0.2386, 0.6342, 0.2512, 0.6336, 0.2631, 0.6296, 0.2735, 0.6226, 0.2816, 0.613, 0.2816, 0.5651, 0.2748, 0.5552, 0.2647, 0.5478, 0.253, 0.5433, 0.5928, 0.6907, 0.5929, 0.7169, 0.6111, 0.7222, 0.6111, 0.6864, 0.4398, 0.3426, 0.4405, 0.3398, 0.4711, 0.3395, 0.4711, 0.3542, 0.5217, 0.2813, 0.5203, 0.2801, 0.5201, 0.2763, 0.5217, 0.2737, 0.2742, 0.7383, 0.256, 0.7482, 0.256, 0.6477, 0.2742, 0.6363, 0.195, 0.8161, 0.194, 0.8152, 0.1949, 0.8187, 0.1956, 0.8179, 0.1562, 0.8157, 0.1385, 0.8157, 0.1385, 0.823, 0.1562, 0.823, 0.1287, 0.4681, 0.1034, 0.4682, 0.104, 0.7013, 0.1287, 0.7037, 0.3133, 0.773, 0.31, 0.5413, 0.3336, 0.5388, 0.3336, 0.7731, 0.3978, 0.8507, 0.3977, 0.857, 0.4026, 0.8594, 0.4026, 0.8477, 0.5201, 0.2716, 0.5206, 0.2644, 0.522, 0.2644, 0.522, 0.2716, 0.762, 0.5859, 0.7608, 0.5856, 0.7609, 0.5843, 0.762, 0.5843, 0.6908, 0.7788, 0.6896, 0.779, 0.6896, 0.7828, 0.6908, 0.7829, 0.6511, 0.5909, 0.6389, 0.5922, 0.6355, 0.8231, 0.6511, 0.8232, 0.4398, 0.3607, 0.4398, 0.3622, 0.4579, 0.3596, 0.458, 0.3562, 0.3325, 0.8518, 0.3253, 0.8518, 0.3253, 0.8593, 0.3325, 0.8593, 0.1476, 0.8709, 0.1443, 0.872, 0.1443, 0.8601, 0.1476, 0.8593, 0.7934, 0.585, 0.8069, 0.5878, 0.8069, 0.001019, 0.7938, 0.003798, 0.7194, 0.8448, 0.7236, 0.8437, 0.7236, 0.8576, 0.7193, 0.8579, 0.213, 0.6365, 0.2254, 0.6363, 0.2254, 0.8679, 0.2152, 0.8669, 0.2836, 0.8665, 0.287, 0.867, 0.287, 0.8535, 0.2836, 0.854, 0.114, 0.8612, 0.1103, 0.8612, 0.1103, 0.8467, 0.114, 0.8465, 0.5696, 0.4297, 0.5559, 0.5027, 0.5469, 0.5227, 0.5438, 0.5259, 0.5427, 0.5264, 0.5392, 0.5226, 0.5353, 0.5147, 0.5247, 0.4587, 0.5243, 0.3566, 0.5325, 0.294, 0.5426, 0.2581, 0.5469, 0.2493, 0.5505, 0.2445, 0.5525, 0.2429, 0.554, 0.2438, 0.558, 0.2499, 0.562, 0.26, 0.5696, 0.2991, 0.7532, 0.8657, 0.7566, 0.8664, 0.7566, 0.8526, 0.7532, 0.8523, 0.4951, 0.8436, 0.4951, 0.8364, 0.4851, 0.8364, 0.4851, 0.8436, 0.08952, 0.8574, 0.08618, 0.857, 0.08618, 0.8704, 0.08952, 0.87, 0.722, 0.8741, 0.7193, 0.8735, 0.7193, 0.8601, 0.722, 0.8599, 0.2274, 0.8677, 0.23, 0.6373, 0.2397, 0.6363, 0.2397, 0.8679, 0.556, 0.8712, 0.5526, 0.8707, 0.5526, 0.8582, 0.556, 0.8577, 0.4707, 0.3566, 0.4603, 0.3562, 0.46, 0.3599, 0.4707, 0.3599, 0.3366, 0.8588, 0.34, 0.8596, 0.34, 0.8472, 0.3357, 0.8467, 0.5392, 0.8675, 0.5392, 0.8759, 0.5433, 0.8759, 0.5433, 0.8675, 0.1952, 0.8319, 0.194, 0.8324, 0.194, 0.8353, 0.1952, 0.835, 0.2944, 0.8757, 0.2906, 0.8748, 0.2906, 0.8697, 0.2944, 0.8707, 0.7038, 0.5823, 0.7038, 0.5739, 0.7003, 0.5739, 0.7003, 0.5823, 0.5921, 0.5598, 0.5919, 0.5368, 0.3597, 0.5338, 0.3572, 0.5597, 0.6334, 0.2423, 0.5717, 0.2465, 0.5717, 0.4815, 0.6334, 0.4815, 0.1846, 0.8088, 0.1951, 0.8085, 0.1955, 0.2273, 0.185, 0.2269, 0.1978, 0.8678, 0.2006, 0.6373, 0.211, 0.6363, 0.211, 0.8679, 0.3774, 0.8708, 0.3774, 0.8587, 0.3812, 0.8584, 0.3812, 0.8704, 0.7624, 0.8654, 0.7586, 0.8649, 0.7624, 0.8523, 0.1718, 0.8712, 0.1825, 0.8684, 0.1825, 0.8719, 0.7735, 0.8696, 0.7768, 0.8709, 0.7768, 0.8576, 0.7259, 0.8472, 0.7405, 0.8503, 0.7405, 0.8466, 0.355, 0.8668, 0.355, 0.8534, 0.3519, 0.8548, 0.5278, 0.7447, 0.524, 0.7451, 0.5234, 0.7414, 0.5372, 0.7407, 0.06967, 0.8654, 0.07326, 0.8665, 0.07326, 0.8532, 0.355, 0.874, 0.3506, 0.8755, 0.3519, 0.8699, 0.355, 0.8689, 0.3549, 0.8268, 0.3518, 0.8407, 0.3549, 0.8415, 0.1422, 0.8593, 0.1385, 0.8598, 0.1422, 0.8713, 0.6798, 0.3801, 0.6841, 0.6746, 0.6705, 0.6745, 0.6586, 0.4179, 0.6746, 0.6718, 0.6719, 0.4044, 0.03025, 0.8487, 0.03084, 0.8598, 0.03398, 0.8627, 0.03398, 0.8484, 0.1846, 0.8088, 0.1847, 0.8123, 0.1955, 0.8123, 0.1951, 0.8085, 0.07541, 0.8574, 0.07875, 0.857, 0.07875, 0.8704, 0.07541, 0.87, 0.5941, 0.7827, 0.594, 0.7911, 0.598, 0.7911, 0.598, 0.7823, 0.5928, 0.6907, 0.3572, 0.6907, 0.3595, 0.7156, 0.5929, 0.7169, 0.6358, 0.8599, 0.6392, 0.8505, 0.6392, 0.864, 0.6355, 0.8636, 0.2027, 0.8738, 0.2027, 0.87, 0.2007, 0.8709, 0.1978, 0.8725, 0.6106, 0.5082, 0.6121, 0.5099, 0.6121, 0.5032, 0.6107, 0.5044, 0.6626, 0.8434, 0.6592, 0.8437, 0.6584, 0.8579, 0.6626, 0.8571, 0.01863, 0.8387, 0.009952, 0.8376, 0.01068, 0.8305, 0.01926, 0.8312, 0.7725, 0.8415, 0.7681, 0.8415, 0.769, 0.8551, 0.7725, 0.8556, 0.5392, 0.8515, 0.5426, 0.851, 0.5426, 0.8653, 0.5392, 0.8654, 0.5193, 0.8708, 0.5159, 0.8703, 0.5159, 0.8578, 0.5193, 0.8573, 0.256, 0.8524, 0.2594, 0.8527, 0.2594, 0.8666, 0.256, 0.8658, 0.3832, 0.8717, 0.3866, 0.871, 0.3866, 0.8584, 0.3832, 0.8595, 0.8352, 0.585, 0.8352, 0.001019, 0.8234, 0.003807, 0.8231, 0.585, 0.7653, 0.8685, 0.7581, 0.8685, 0.7532, 0.8699, 0.7653, 0.8713, 0.3977, 0.8753, 0.4004, 0.8757, 0.4004, 0.8615, 0.3977, 0.8618, 0.4143, 0.8776, 0.417, 0.8779, 0.417, 0.8637, 0.4143, 0.8641, 0.671, 0.8624, 0.6737, 0.8621, 0.6737, 0.8763, 0.671, 0.8759, 0.06177, 0.8713, 0.06515, 0.8725, 0.06515, 0.8605, 0.06177, 0.8597, 0.1187, 0.8775, 0.116, 0.8771, 0.116, 0.8636, 0.1187, 0.8633, 0.8504, 0.8769, 0.8531, 0.8772, 0.8531, 0.863, 0.8504, 0.8634, 0.8551, 0.8769, 0.8578, 0.8772, 0.8578, 0.863, 0.8551, 0.8634, 0.8289, 0.8785, 0.8263, 0.8781, 0.8263, 0.8646, 0.8289, 0.8643, 0.03494, 0.8647, 0.03759, 0.8651, 0.03759, 0.8786, 0.03494, 0.8789, 0.8342, 0.8789, 0.8316, 0.8793, 0.8316, 0.8651, 0.8342, 0.8655, 0.7878, 0.8747, 0.7852, 0.8744, 0.7852, 0.8609, 0.7878, 0.8605, 0.6807, 0.8755, 0.6781, 0.8751, 0.6781, 0.8617, 0.6807, 0.8613, 0.8153, 0.8644, 0.8179, 0.864, 0.8179, 0.8782, 0.8153, 0.8779, 0.3357, 0.862, 0.3383, 0.8617, 0.3383, 0.8759, 0.3357, 0.8755, 0.1561, 0.8384, 0.1579, 0.8508, 0.1546, 0.8518, 0.1528, 0.8384, 0.1561, 0.8384, 0.1528, 0.8384, 0.1546, 0.825, 0.1579, 0.826, 0.8083, 0.8745, 0.811, 0.8749, 0.811, 0.8606, 0.8083, 0.861, 0.4595, 0.8695, 0.4561, 0.8699, 0.4561, 0.8565, 0.4595, 0.8569, 0.5256, 0.8708, 0.5223, 0.8703, 0.5223, 0.8577, 0.5256, 0.8573, 0.7654, 0.8244, 0.7622, 0.8235, 0.7604, 0.8369, 0.7622, 0.8502, 0.7654, 0.8493, 0.7645, 0.8374, 0.4288, 0.7407, 0.4357, 0.7423, 0.4234, 0.748, 0.4311, 0.7712, 0.4357, 0.7795, 0.4344, 0.7824, 0.4272, 0.7841, 0.4107, 0.791, 0.4022, 0.7957, 0.3977, 0.7772, 0.4014, 0.7652, 0.4081, 0.7546, 0.4175, 0.7463, 0.501, 0.8649, 0.4983, 0.8646, 0.4983, 0.8788, 0.501, 0.8784, 0.3133, 0.8682, 0.31, 0.8678, 0.31, 0.8552, 0.3133, 0.8548, 0.1543, 0.8542, 0.1576, 0.8538, 0.1576, 0.8673, 0.1543, 0.8668, 0.7587, 0.5822, 0.7586, 0.586, 0.744, 0.586, 0.7439, 0.5822, 0.8674, 0.8464, 0.8707, 0.8469, 0.8707, 0.8595, 0.8674, 0.8599, 0.3203, 0.8668, 0.3169, 0.8682, 0.3169, 0.8786, 0.3203, 0.8776, 0.1507, 0.826, 0.1475, 0.825, 0.1456, 0.8384, 0.1475, 0.8518, 0.1507, 0.8508, 0.1498, 0.8389, 0.04913, 0.8583, 0.05026, 0.8583, 0.05032, 0.7067, 0.04909, 0.7069, 0.9358, 0.6867, 0.9358, 0.9168, 0.9337, 0.9167, 0.9333, 0.6867, 0.2945, 0.7763, 0.2908, 0.7755, 0.2836, 0.8061, 0.2981, 0.8102, 0.2981, 0.7752, 0.01966, 0.858, 0.01631, 0.8575, 0.01631, 0.871, 0.01966, 0.8706, 0.9141, 0.6483, 0.9173, 0.6483, 0.9178, 0.4182, 0.9152, 0.4182, 0.7712, 0.8183, 0.7681, 0.5867, 0.7913, 0.5843, 0.7913, 0.8184, 0.6334, 0.001019, 0.5718, 0.001134, 0.5717, 0.236, 0.6334, 0.2403, 0.5813, 0.746, 0.5814, 0.7713, 0.5997, 0.7795, 0.5997, 0.7407, 0.4221, 0.8705, 0.4254, 0.871, 0.4254, 0.8575, 0.4221, 0.858, 0.09588, 0.9353, 0.09624, 0.7052, 0.09895, 0.7053, 0.09895, 0.9354, 0.4356, 0.7977, 0.4315, 0.809, 0.4314, 0.8216, 0.4356, 0.8339, 0.7172, 0.8481, 0.7172, 0.8437, 0.7031, 0.8442, 0.7028, 0.8476, 0.05026, 0.8583, 0.04913, 0.8583, 0.04915, 0.8623, 0.05032, 0.8621, 0.605, 0.8568, 0.6083, 0.8563, 0.6083, 0.8698, 0.605, 0.8693, 0.5351, 0.8508, 0.5371, 0.8502, 0.5371, 0.8311, 0.5333, 0.8324, 0.1599, 0.8683, 0.1632, 0.8687, 0.1632, 0.8552, 0.1599, 0.8557, 0.6835, 0.8752, 0.6861, 0.8756, 0.6861, 0.8614, 0.6835, 0.8618, 0.08079, 0.87, 0.08414, 0.8704, 0.08414, 0.857, 0.08079, 0.8574, 0.1752, 0.8656, 0.1718, 0.8664, 0.1718, 0.8526, 0.1752, 0.8522, 0.6119, 0.8403, 0.6118, 0.8476, 0.6144, 0.8475, 0.6144, 0.8403, 0.2404, 0.5422, 0.2403, 0.5388, 0.227, 0.5413, 0.2281, 0.5445, 0.1034, 0.8744, 0.106, 0.8748, 0.106, 0.8606, 0.1034, 0.8609, 0.584, 0.8618, 0.5813, 0.8622, 0.5813, 0.8757, 0.584, 0.876, 0.1103, 0.8771, 0.1129, 0.8775, 0.1129, 0.8633, 0.1103, 0.8636, 0.1626, 0.8391, 0.1644, 0.8525, 0.1618, 0.8532, 0.1599, 0.8391, 0.6075, 0.7526, 0.6141, 0.7407, 0.6141, 0.7913, 0.6018, 0.7585, 0.009952, 0.8706, 0.0133, 0.871, 0.0133, 0.8576, 0.009952, 0.858, 0.8216, 0.8781, 0.8243, 0.8785, 0.8243, 0.8643, 0.8216, 0.8646, 0.6446, 0.8553, 0.648, 0.8548, 0.648, 0.8683, 0.6446, 0.8679, 0.8654, 0.8464, 0.862, 0.8471, 0.862, 0.8608, 0.8654, 0.8606, 0.001019, 0.8705, 0.004363, 0.871, 0.004363, 0.8575, 0.001019, 0.8579, 0.5731, 0.8331, 0.5731, 0.8522, 0.5694, 0.851, 0.5716, 0.8327, 0.6599, 0.8231, 0.6669, 0.8225, 0.6669, 0.8408, 0.6584, 0.8414, 0.8674, 0.8758, 0.8701, 0.8762, 0.8701, 0.8619, 0.8674, 0.8623, 0.3169, 0.8534, 0.3213, 0.8541, 0.3213, 0.8648, 0.3178, 0.8638, 0.8216, 0.8622, 0.8258, 0.8617, 0.8258, 0.8492, 0.8223, 0.8501, 0.4877, 0.878, 0.4851, 0.8776, 0.4851, 0.8641, 0.4877, 0.8638, 0.08995, 0.8516, 0.08995, 0.8549, 0.07541, 0.8549, 0.07587, 0.8516, 0.7788, 0.8445, 0.7831, 0.8448, 0.7831, 0.8584, 0.7788, 0.8576, 0.8599, 0.8465, 0.8599, 0.861, 0.8562, 0.8608, 0.8562, 0.8464, 0.4065, 0.8665, 0.4099, 0.8669, 0.4099, 0.8534, 0.4065, 0.8539, 0.8435, 0.8593, 0.8435, 0.863, 0.8316, 0.8611, 0.5371, 0.8632, 0.5327, 0.8642, 0.5336, 0.8539, 0.5371, 0.8528, 0.3449, 0.8659, 0.3476, 0.8655, 0.3476, 0.8797, 0.3449, 0.8794, 0.006042, 0.8286, 0.002084, 0.8295, 0.001019, 0.811, 0.002427, 0.789, 0.007914, 0.7793, 0.07326, 0.8321, 0.06998, 0.8329, 0.07148, 0.8512, 0.07326, 0.8508, 0.6882, 0.8618, 0.6908, 0.8614, 0.6908, 0.8756, 0.6882, 0.8752, 0.2939, 0.8677, 0.2906, 0.8672, 0.2906, 0.8547, 0.2939, 0.8542, 0.7062, 0.8644, 0.7028, 0.8648, 0.7028, 0.8501, 0.7062, 0.8502, 0.4928, 0.8615, 0.4919, 0.8506, 0.4963, 0.8511, 0.4963, 0.8625, 0.3039, 0.8518, 0.3039, 0.8653, 0.3002, 0.8647, 0.6392, 0.8482, 0.6426, 0.8472, 0.6426, 0.8346, 0.6383, 0.835, 0.7715, 0.8711, 0.7681, 0.8706, 0.7681, 0.8581, 0.7715, 0.8576, 0.8363, 0.8789, 0.8389, 0.8793, 0.8389, 0.8651, 0.8363, 0.8655, 0.6106, 0.4886, 0.6121, 0.4903, 0.6121, 0.4836, 0.6107, 0.4848, 0.287, 0.869, 0.287, 0.8724, 0.2766, 0.8695, 0.6844, 0.8586, 0.6879, 0.8594, 0.6879, 0.8466, 0.6835, 0.846, 0.4669, 0.8569, 0.4702, 0.8565, 0.4702, 0.8699, 0.4669, 0.8695, 0.4264, 0.8554, 0.4221, 0.8555, 0.4221, 0.8414, 0.4264, 0.8411, 0.4314, 0.8703, 0.4347, 0.8707, 0.4347, 0.8573, 0.4314, 0.8577, 0.5738, 0.8279, 0.5689, 0.8289, 0.5601, 0.8307, 0.5617, 0.8118, 0.5738, 0.8093, 0.9103, 0.6868, 0.9142, 0.6868, 0.917, 0.9168, 0.9135, 0.9172, 0.1665, 0.8473, 0.1813, 0.8502, 0.1813, 0.8463, 0.06177, 0.8447, 0.06593, 0.8432, 0.06593, 0.857, 0.06259, 0.8577, 0.1943, 0.8711, 0.191, 0.8706, 0.191, 0.8581, 0.1943, 0.8576, 0.1522, 0.8572, 0.1522, 0.8538, 0.1385, 0.8541, 0.5628, 0.8774, 0.5601, 0.8771, 0.5601, 0.8636, 0.5628, 0.8632, 0.6121, 0.6795, 0.5989, 0.6799, 0.598, 0.6834, 0.6121, 0.6834, 0.5957, 0.8504, 0.5957, 0.8425, 0.6005, 0.8413, 0.6005, 0.8543, 0.6618, 0.7964, 0.6584, 0.7963, 0.66, 0.8097, 0.6633, 0.8089, 0.7439, 0.8755, 0.7466, 0.8759, 0.7466, 0.8617, 0.7439, 0.8621, 0.5876, 0.8757, 0.5902, 0.876, 0.5902, 0.8618, 0.5876, 0.8622, 0.9261, 0.232, 0.9261, 0.001019, 0.9203, 0.001033, 0.9199, 0.2313, 0.717, 0.868, 0.7137, 0.8666, 0.7137, 0.8774, 0.717, 0.8784, 0.9287, 0.2313, 0.9281, 0.001238, 0.9317, 0.001019, 0.9317, 0.2313, 0.6392, 0.8482, 0.6383, 0.835, 0.6355, 0.8485, 0.1529, 0.7995, 0.1526, 0.8137, 0.1673, 0.8137, 0.1673, 0.2269, 0.1528, 0.2269, 0.1433, 0.6371, 0.1587, 0.2297, 0.1583, 0.8109, 0.1561, 0.7975, 0.5772, 0.7454, 0.5793, 0.8997, 0.578, 0.8995, 0.5758, 0.7478, 0.33, 0.8752, 0.3326, 0.8756, 0.3326, 0.8614, 0.33, 0.8617, 0.1665, 0.8663, 0.1698, 0.8667, 0.1698, 0.8522, 0.3519, 0.8435, 0.3518, 0.8508, 0.3546, 0.8508, 0.3546, 0.8435, 0.796, 0.8605, 0.7934, 0.8603, 0.7934, 0.8745, 0.796, 0.8739, 0.5728, 0.8546, 0.5694, 0.8542, 0.5694, 0.8677, 0.5728, 0.8672, 0.04502, 0.8647, 0.04767, 0.8643, 0.04767, 0.8785, 0.04502, 0.8782, 0.841, 0.8789, 0.8436, 0.8793, 0.8436, 0.8651, 0.841, 0.8655, 0.1806, 0.8522, 0.1772, 0.8526, 0.1772, 0.8664, 0.1806, 0.8656, 0.178, 0.8157, 0.1722, 0.8163, 0.1693, 0.8349, 0.178, 0.834, 0.31, 0.7788, 0.3102, 0.7751, 0.3247, 0.7752, 0.3247, 0.779, 0.2697, 0.8582, 0.2663, 0.8577, 0.2653, 0.8442, 0.2697, 0.8451, 0.9358, 0.6867, 0.9333, 0.6867, 0.9339, 0.6685, 0.1825, 0.8157, 0.1825, 0.8342, 0.1801, 0.8162, 0.4398, 0.3622, 0.458, 0.3626, 0.4579, 0.3596, 0.7034, 0.3046, 0.7038, 0.2864, 0.7003, 0.3046, 0.1034, 0.8363, 0.1217, 0.8445, 0.1217, 0.7091, 0.1035, 0.7057, 0.7477, 0.8215, 0.7639, 0.8214, 0.7639, 0.588, 0.7439, 0.5904, 0.001019, 0.8549, 0.005315, 0.8554, 0.005315, 0.8407, 0.001931, 0.8408, 0.8716, 0.4185, 0.8636, 0.4185, 0.8742, 0.8256, 0.8742, 0.4178, 0.8763, 0.9136, 0.885, 0.9138, 0.885, 0.6826, 0.878, 0.6834, 0.5266, 0.8404, 0.5232, 0.8404, 0.5223, 0.8546, 0.5266, 0.8552, 0.1198, 0.8465, 0.116, 0.847, 0.1166, 0.8608, 0.1198, 0.8612, 0.4348, 0.8359, 0.4348, 0.8552, 0.4314, 0.854, 0.9103, 0.6868, 0.917, 0.6685, 0.9142, 0.6868, 0.6566, 0.5852, 0.6561, 0.5889, 0.6448, 0.5879, 0.6896, 0.8132, 0.6908, 0.8131, 0.6908, 0.8093, 0.6896, 0.8096, 0.5341, 0.8291, 0.5341, 0.8129, 0.5159, 0.8144, 0.5159, 0.8238, 0.5095, 0.2685, 0.518, 0.2431, 0.518, 0.3225, 0.5087, 0.3191, 0.926, 0.465, 0.926, 0.234, 0.9199, 0.2348, 0.9202, 0.4649, 0.05849, 0.8662, 0.05849, 0.8734, 0.05255, 0.8734, 0.05246, 0.8661, 0.1847, 0.8219, 0.192, 0.8217, 0.192, 0.8144, 0.1846, 0.8143, 0.5201, 0.2514, 0.5203, 0.2526, 0.5214, 0.253, 0.5212, 0.2514, 0.7034, 0.3046, 0.7003, 0.3046, 0.701, 0.5347, 0.7038, 0.5346, 0.4758, 0.2356, 0.4748, 0.001363, 0.502, 0.001189, 0.5696, 0.001019, 0.5696, 0.2409, 0.744, 0.8243, 0.7512, 0.8235, 0.7512, 0.8448, 0.7439, 0.8448, 0.676, 0.8179, 0.6712, 0.8142, 0.6712, 0.8382, 0.6712, 0.86, 0.676, 0.8579, 0.9141, 0.6483, 0.9178, 0.6665, 0.9173, 0.6483, 0.6876, 0.8239, 0.6819, 0.8202, 0.6783, 0.8081, 0.6781, 0.7956, 0.6812, 0.7834, 0.6876, 0.7726, 0.6843, 0.7838, 0.03748, 0.8031, 0.0375, 0.8268, 0.03028, 0.821, 0.03025, 0.7803, 0.0375, 0.7793, 0.4812, 0.3647, 0.4811, 0.372, 0.4924, 0.372, 0.5014, 0.372, 0.5014, 0.3647, 0.1536, 0.8743, 0.1529, 0.8693, 0.1576, 0.8711, 0.1576, 0.8747, 0.7861, 0.8445, 0.7894, 0.8453, 0.7894, 0.8585, 0.7852, 0.8571, 0.5855, 0.8598, 0.5813, 0.8582, 0.5822, 0.8467, 0.5855, 0.8477, 0.04913, 0.8583, 0.04909, 0.7069, 0.04082, 0.7069, 0.04033, 0.8584, 0.5055, 0.9012, 0.5056, 0.7407, 0.5139, 0.7407, 0.5139, 0.9012, 0.3031, 0.8796, 0.3002, 0.8677, 0.3031, 0.8673, 0.3023, 0.8722, 0.5032, 0.8456, 0.5032, 0.8485, 0.4851, 0.8457, 0.7086, 0.6036, 0.7116, 0.8346, 0.7238, 0.8359, 0.7238, 0.6037, 0.3002, 0.8168, 0.3075, 0.8168, 0.3075, 0.8269, 0.3075, 0.8347, 0.3003, 0.8347, 0.721, 0.8417, 0.7028, 0.838, 0.721, 0.8379, 0.6473, 0.8348, 0.6498, 0.8528, 0.6446, 0.835, 0.6473, 0.8348, 0.6498, 0.8346, 0.6498, 0.8528, 0.6674, 0.8645, 0.6688, 0.8717, 0.666, 0.8719, 0.6654, 0.8647, 0.4734, 0.3421, 0.4732, 0.3623, 0.4916, 0.3551, 0.4916, 0.3395, 0.5203, 0.2623, 0.5201, 0.2551, 0.5223, 0.2551, 0.5223, 0.2623, 0.5067, 0.2836, 0.5067, 0.2441, 0.492, 0.2463, 0.4757, 0.2431, 0.4743, 0.2555, 0.4746, 0.3023, 0.478, 0.3209, 0.4829, 0.333, 0.4857, 0.336, 0.4884, 0.3371, 0.4909, 0.3364, 0.4936, 0.3342, 0.4992, 0.3235, 0.5038, 0.3058, 0.4634, 0.8356, 0.4635, 0.8484, 0.4707, 0.849, 0.4707, 0.8356, 0.7934, 0.8435, 0.8006, 0.8442, 0.8006, 0.8253, 0.7934, 0.8253, 0.7641, 0.5847, 0.764, 0.5859, 0.7652, 0.5859, 0.7652, 0.5843, 0.2733, 0.8217, 0.2721, 0.8213, 0.2721, 0.8242, 0.2733, 0.8248, 0.8029, 0.8647, 0.8025, 0.8596, 0.8063, 0.8597, 0.8063, 0.8712, 0.7913, 0.8387, 0.7913, 0.8204, 0.7881, 0.8207, 0.4852, 0.8217, 0.5034, 0.825, 0.5033, 0.7632, 0.5034, 0.7407, 0.4851, 0.7482, 0.9138, 0.003874, 0.9111, 0.004371, 0.9179, 0.2587, 0.9179, 0.001019, 0.6106, 0.5201, 0.6114, 0.5207, 0.6114, 0.5119, 0.6114, 0.5011, 0.6114, 0.4924, 0.6106, 0.5004, 0.27, 0.8123, 0.27, 0.8422, 0.2656, 0.8396, 0.2653, 0.8209, 0.2677, 0.7978, 0.6183, 0.7173, 0.6183, 0.9324, 0.6165, 0.9284, 0.6183, 0.7173, 0.6165, 0.9284, 0.617, 0.716, 0.9052, 0.3948, 0.904, 0.2347, 0.9052, 0.2342, 0.9027, 0.8881, 0.9013, 0.7276, 0.9027, 0.7275, 0.5361, 0.8138, 0.5371, 0.8166, 0.5371, 0.8129, 0.03025, 0.8463, 0.03026, 0.8297, 0.03747, 0.8289, 0.03747, 0.8464, 0.5448, 0.8299, 0.5416, 0.829, 0.5392, 0.8472, 0.5448, 0.8489, 0.1034, 0.8538, 0.1034, 0.8465, 0.1082, 0.8478, 0.1082, 0.8585, 0.4066, 0.869, 0.4065, 0.8774, 0.4096, 0.8773, 0.4096, 0.869, 0.5943, 0.7816, 0.5941, 0.7827, 0.598, 0.7823, 0.7483, 0.8481, 0.7483, 0.8597, 0.7439, 0.8543, 0.7445, 0.8468, 0.5361, 0.8202, 0.537, 0.8224, 0.537, 0.8186, 0.3238, 0.8194, 0.3247, 0.8216, 0.3247, 0.8178, 0.31, 0.7788, 0.3247, 0.779, 0.3247, 0.8096, 0.3226, 0.8099, 0.2981, 0.8123, 0.2974, 0.8129, 0.2981, 0.8142, 0.6098, 0.8543, 0.6098, 0.8403, 0.605, 0.8424, 0.605, 0.8516, 0.6145, 0.716, 0.6136, 0.7202, 0.6145, 0.721, 0.3977, 0.8217, 0.3994, 0.8093, 0.4044, 0.7977, 0.4045, 0.8046, 0.4014, 0.8204, 0.4045, 0.8386, 0.4045, 0.8457, 0.3995, 0.8342, 0.4963, 0.3622, 0.4963, 0.3611, 0.4937, 0.3615, 0.1363, 0.4708, 0.1363, 0.4681, 0.1359, 0.4697, 0.9221, 0.6685, 0.9191, 0.6685, 0.9198, 0.8985, 0.9226, 0.8986, 0.6906, 0.791, 0.6906, 0.7954, 0.6896, 0.7946, 0.3247, 0.8158, 0.3238, 0.815, 0.3247, 0.812, 0.6554, 0.8541, 0.6554, 0.8351, 0.6535, 0.8346, 0.6518, 0.853, 0.3247, 0.8274, 0.3238, 0.8258, 0.3247, 0.8236, 0.5765, 0.7441, 0.5772, 0.7454, 0.5758, 0.7478, 0.6896, 0.7888, 0.6908, 0.7889, 0.6908, 0.7849, 0.6896, 0.785, 0.6544, 0.8252, 0.6355, 0.8252, 0.6358, 0.8325, 0.6544, 0.8323, 0.5728, 0.8697, 0.5655, 0.8697, 0.5655, 0.8726, 0.5728, 0.8726, 0.6896, 0.8191, 0.6908, 0.8188, 0.6908, 0.8152, 0.6896, 0.8153, 0.4143, 0.8567, 0.4143, 0.8502, 0.4192, 0.8512, 0.4192, 0.8617, 0.8975, 0.7286, 0.8992, 0.882, 0.8987, 0.7289, 0.9124, 0.2607, 0.9111, 0.4122, 0.9124, 0.4124, 0.8922, 0.7076, 0.8954, 0.8645, 0.8928, 0.7091, 0.8483, 0.9078, 0.8483, 0.7524, 0.847, 0.7527, 0.8483, 0.9078, 0.847, 0.7527, 0.8472, 0.9077, 0.5185, 0.5299, 0.5192, 0.3756, 0.5196, 0.5299, 0.1436, 0.826, 0.1404, 0.825, 0.1385, 0.8384, 0.1404, 0.8518, 0.1436, 0.8508, 0.1427, 0.8389, 0.2455, 0.6363, 0.2539, 0.6363, 0.2539, 0.8678, 0.244, 0.8668, 0.2417, 0.6364, 0.8922, 0.7076, 0.8928, 0.7091, 0.8938, 0.7074, 0.8922, 0.7076, 0.8938, 0.7074, 0.8954, 0.7055, 0.5208, 0.3218, 0.5208, 0.3194, 0.5201, 0.3209, 0.591, 0.8349, 0.5907, 0.8422, 0.5935, 0.8422, 0.5935, 0.8349, 0.195, 0.8161, 0.1956, 0.8143, 0.194, 0.8152, 0.3002, 0.8168, 0.3004, 0.7752, 0.3075, 0.7754, 0.3075, 0.8168, 0.7768, 0.8212, 0.7681, 0.8204, 0.7717, 0.839, 0.7768, 0.8394, 0.01427, 0.8418, 0.009952, 0.841, 0.009955, 0.8553, 0.01427, 0.8555, 0.01863, 0.8387, 0.01926, 0.8312, 0.02136, 0.8268, 0.02136, 0.839, 0.4951, 0.8436, 0.4985, 0.8436, 0.4985, 0.8363, 0.4951, 0.8364, 0.5602, 0.8464, 0.5601, 0.8327, 0.5674, 0.8327, 0.5674, 0.8464, 0.7417, 0.8763, 0.7417, 0.8679, 0.7379, 0.8679, 0.7379, 0.8763, 0.6622, 0.7543, 0.6671, 0.7665, 0.6699, 0.7694, 0.6726, 0.7705, 0.6751, 0.7698, 0.6778, 0.7676, 0.6834, 0.7569, 0.688, 0.7393, 0.6909, 0.717, 0.6909, 0.6779, 0.6598, 0.6767, 0.6584, 0.6889, 0.6588, 0.7357, 0.3002, 0.8497, 0.3002, 0.8367, 0.3075, 0.8367, 0.3075, 0.8497, 0.8615, 0.5878, 0.851, 0.5854, 0.8508, 0.003552, 0.8615, 0.001019, 0.6907, 0.7749, 0.6907, 0.7726, 0.6896, 0.7732, 0.6907, 0.7768, 0.4853, 0.8343, 0.5026, 0.8343, 0.5026, 0.827, 0.4943, 0.827, 0.4851, 0.827, 0.1775, 0.05674, 0.1554, 0.09015, 0.1458, 0.1008, 0.1392, 0.1064, 0.1379, 0.1077, 0.1393, 0.1129, 0.1387, 0.1161, 0.1375, 0.1183, 0.1442, 0.1235, 0.1739, 0.1629, 0.1844, 0.1828, 0.195, 0.2127, 0.1958, 0.2202, 0.1948, 0.2248, 0.1909, 0.2238, 0.1845, 0.2192, 0.1439, 0.1613, 0.1332, 0.1334, 0.1311, 0.122, 0.1287, 0.1219, 0.1257, 0.1208, 0.1232, 0.1187, 0.1219, 0.1166, 0.1141, 0.1197, 0.06512, 0.1258, 0.04261, 0.1249, 0.01144, 0.1192, 0.004497, 0.1161, 0.001019, 0.1129, 0.003865, 0.1101, 0.01108, 0.1068, 0.04046, 0.1011, 0.09923, 0.1027, 0.1219, 0.1091, 0.1232, 0.1071, 0.1257, 0.1051, 0.1287, 0.104, 0.1312, 0.1039, 0.1325, 0.09498, 0.1533, 0.04721, 0.1641, 0.03057, 0.1837, 0.007374, 0.1901, 0.002646, 0.1948, 0.001019, 0.1958, 0.004202, 0.1954, 0.01118, 0.1926, 0.02248, 0.9003, 0.001105, 0.902, 0.2314, 0.9091, 0.2322, 0.9091, 0.001019, 0.7256, 0.8681, 0.7256, 0.8765, 0.7294, 0.8765, 0.7294, 0.8681, 0.1847, 0.8219, 0.1847, 0.8389, 0.192, 0.8389, 0.192, 0.8217, 0.05246, 0.8479, 0.0525, 0.8372, 0.05973, 0.8371, 0.05973, 0.8479, 0.5468, 0.8429, 0.5468, 0.8549, 0.5506, 0.8553, 0.5506, 0.8432, 0.0234, 0.8416, 0.02714, 0.8415, 0.02714, 0.8553, 0.0234, 0.8556, 0.3886, 0.8706, 0.392, 0.8717, 0.392, 0.8591, 0.3886, 0.8584, 0.862, 0.8632, 0.8646, 0.8628, 0.8646, 0.877, 0.862, 0.8767, 0.3357, 0.8447, 0.3357, 0.8274, 0.3429, 0.8268, 0.3429, 0.8446, 0.6137, 0.8563, 0.6103, 0.8568, 0.6103, 0.8693, 0.6137, 0.8698, 0.1626, 0.8391, 0.1599, 0.8391, 0.1618, 0.825, 0.1644, 0.8258, 0.4377, 0.7448, 0.4406, 0.8117, 0.4469, 0.8382, 0.4518, 0.8696, 0.4518, 0.7441, 0.4511, 0.7407, 0.4385, 0.7413, 0.4377, 0.3719, 0.2036, 0.372, 0.1979, 0.279, 0.1978, 0.2431, 0.4377, 0.2439, 0.4377, 0.3444, 0.4293, 0.8391, 0.4293, 0.8321, 0.4293, 0.7977, 0.4221, 0.7977, 0.4221, 0.819, 0.4221, 0.8391, 0.8828, 0.2572, 0.8798, 0.2556, 0.8887, 0.001019, 0.8887, 0.2641, 0.5644, 0.86, 0.5602, 0.8612, 0.5601, 0.8502, 0.5644, 0.8485, 0.5941, 0.7827, 0.5943, 0.7816, 0.591, 0.7815, 0.5906, 0.7827, 0.5279, 0.8311, 0.528, 0.8384, 0.5159, 0.8384, 0.5159, 0.8311, 0.5279, 0.8311, 0.5312, 0.8311, 0.5312, 0.8384, 0.528, 0.8384, 0.5957, 0.8334, 0.5957, 0.8155, 0.6029, 0.8153, 0.6029, 0.8393, 0.1696, 0.8443, 0.1813, 0.8442, 0.1813, 0.8369, 0.1693, 0.8369, 0.1562, 0.8157, 0.1562, 0.823, 0.1656, 0.823, 0.1656, 0.8157, 0.6908, 0.8037, 0.6896, 0.8033, 0.6896, 0.8071, 0.6908, 0.8072, 0.5815, 0.8306, 0.5813, 0.8446, 0.5886, 0.8446, 0.5886, 0.8304, 0.8344, 0.6026, 0.8383, 0.5999, 0.845, 0.5898, 0.845, 0.8573, 0.8316, 0.6033, 0.268, 0.8602, 0.2653, 0.8604, 0.2653, 0.8738, 0.268, 0.8744, 0.7587, 0.5822, 0.7439, 0.5822, 0.7439, 0.001019, 0.7587, 0.001019, 0.7788, 0.8608, 0.7815, 0.8604, 0.7815, 0.8746, 0.7788, 0.8743, 0.7934, 0.8552, 0.7934, 0.8477, 0.7983, 0.8462, 0.7983, 0.8583, 0.7608, 0.001019, 0.7753, 0.001021, 0.7753, 0.5822, 0.7608, 0.5822, 0.6837, 0.8438, 0.6835, 0.8259, 0.6908, 0.826, 0.6908, 0.844, 0.9084, 0.2342, 0.9084, 0.3921, 0.9079, 0.3904, 0.9072, 0.2361, 0.479, 0.372, 0.4734, 0.372, 0.4398, 0.372, 0.4398, 0.3647, 0.4611, 0.3648, 0.479, 0.3647, 0.5813, 0.7815, 0.5813, 0.8056, 0.5814, 0.8283, 0.5886, 0.8284, 0.5886, 0.7817, 0.5212, 0.2514, 0.5214, 0.2432, 0.5202, 0.2431, 0.5201, 0.2514, 0.2418, 0.8706, 0.2456, 0.8699, 0.2456, 0.8748, 0.2417, 0.8756, 0.708, 0.8672, 0.7111, 0.8668, 0.7102, 0.8718, 0.7111, 0.879, 0.5215, 0.299, 0.5201, 0.2918, 0.5215, 0.2917, 0.2274, 0.8725, 0.2347, 0.8726, 0.2347, 0.8699, 0.2274, 0.87, 0.9141, 0.6483, 0.9152, 0.4182, 0.9112, 0.4178, 0.9103, 0.6483, 0.4606, 0.8406, 0.4539, 0.8413, 0.4547, 0.8486, 0.4614, 0.8478, 0.1693, 0.2297, 0.1825, 0.2269, 0.1825, 0.8137, 0.1696, 0.8109, 0.4919, 0.8784, 0.4945, 0.8788, 0.4945, 0.8646, 0.4919, 0.8649, 0.5277, 0.8715, 0.5304, 0.8711, 0.5304, 0.8576, 0.5277, 0.8573, 0.0234, 0.8416, 0.0234, 0.8268, 0.02714, 0.8268, 0.02714, 0.8415, 0.9315, 0.234, 0.9281, 0.2342, 0.9282, 0.4644, 0.9315, 0.4642, 0.7259, 0.8414, 0.7405, 0.8445, 0.7405, 0.5879, 0.738, 0.5876, 0.5772, 0.7454, 0.5765, 0.7441, 0.5783, 0.7407, 0.5793, 0.7414, 0.2801, 0.8667, 0.2765, 0.8664, 0.2762, 0.6363, 0.2801, 0.6363, 0.5959, 0.684, 0.3617, 0.6844, 0.3572, 0.6253, 0.5959, 0.6254, 0.7096, 0.5833, 0.7238, 0.5829, 0.7238, 0.001649, 0.7091, 0.001019, 0.7059, 0.01498, 0.7061, 0.1729, 0.6798, 0.3801, 0.6909, 0.2864, 0.6909, 0.6719, 0.6841, 0.6746, 0.2001, 0.3747, 0.3397, 0.5351, 0.3456, 0.5368, 0.3519, 0.5342, 0.3551, 0.5283, 0.3551, 0.375, 0.6654, 0.8647, 0.6659, 0.8597, 0.6674, 0.8645, 0.6674, 0.8645, 0.6659, 0.8597, 0.6688, 0.8644, 0.02813, 0.8195, 0.02813, 0.8235, 0.02629, 0.8198, 0.9221, 0.6685, 0.9226, 0.8986, 0.9255, 0.8988, 0.9255, 0.6685, 0.3218, 0.812, 0.3218, 0.8418, 0.3169, 0.8514, 0.3169, 0.8301, 0.3169, 0.8134, 0.8083, 0.8342, 0.8117, 0.8253, 0.8117, 0.8586, 0.0731, 0.7987, 0.0731, 0.83, 0.06998, 0.8104, 0.2742, 0.7383, 0.2742, 0.7939, 0.256, 0.7958, 0.256, 0.7757, 0.256, 0.7482, 0.004153, 0.4682, 0.02411, 0.4684, 0.05082, 0.4681, 0.05082, 0.7046, 0.0241, 0.7022, 0.001019, 0.6997, 0.6584, 0.8605, 0.6585, 0.8688, 0.6633, 0.8693, 0.6633, 0.86, 0.9019, 0.3895, 0.9019, 0.2364, 0.9015, 0.2342, 0.9003, 0.2379, 0.5958, 0.8121, 0.5957, 0.7985, 0.6141, 0.7933, 0.6141, 0.8133, 0.3957, 0.7822, 0.3957, 0.845, 0.3775, 0.8564, 0.3775, 0.7888, 0.8487, 0.001108, 0.8487, 0.5851, 0.8436, 0.5851, 0.8402, 0.1996, 0.8401, 0.1637, 0.8372, 0.001019, 0.5125, 0.3596, 0.5087, 0.3575, 0.5201, 0.3245, 0.5201, 0.3685, 0.1013, 0.7031, 0.1013, 0.4681, 0.07541, 0.4708, 0.07881, 0.703, 0.6118, 0.853, 0.6143, 0.8496, 0.6143, 0.8536, 0.2248, 0.87, 0.2199, 0.8724, 0.2248, 0.8728, 0.2525, 0.8743, 0.2525, 0.8699, 0.2476, 0.8705, 0.2476, 0.8739, 0.3149, 0.812, 0.3149, 0.8437, 0.3118, 0.8527, 0.31, 0.8295, 0.3108, 0.8121, 0.8482, 0.5898, 0.8482, 0.7503, 0.847, 0.75, 0.8472, 0.5899, 0.6781, 0.8349, 0.6815, 0.8259, 0.6815, 0.8593, 0.5561, 0.8557, 0.5561, 0.829, 0.5526, 0.8477, 0.5392, 0.8153, 0.5394, 0.8253, 0.5576, 0.8269, 0.5576, 0.8098, 0.07326, 0.874, 0.07326, 0.8686, 0.06721, 0.8717, 0.06994, 0.8734, 0.5468, 0.8429, 0.5506, 0.8432, 0.5502, 0.829, 0.5469, 0.8291])
me_plane.materials.append(mat_mtl_plane)
me_plane.use_remesh_preserve_volume = False
me_plane.use_remesh_preserve_attributes = False
me_plane.use_mirror_vertex_groups = False
me_plane.update()

# ---- objects
ob_plane = bpy.data.objects.new('plane', me_plane)
ob_lamp = bpy.data.objects.new('Lamp', light_lamp)
ob_camera = bpy.data.objects.new('Camera', cam_camera)

# ---- transforms, parenting, visibility, modifiers, constraints
ob_plane.location = (0.0, 1.776e-15, 0.0)
ob_plane.rotation_euler = (1.571, -0.0, 0.0)
ob_plane.scale = (0.01898, 0.01898, 0.01898)
ob_plane.lineart.crease_threshold = 0.0
ob_lamp.location = (4.076, 1.005, 5.904)
ob_lamp.rotation_euler = (0.6503, 0.05522, 1.866)
ob_lamp.lock_rotations_4d = False
ob_lamp.empty_display_type = 'ARROWS'
ob_lamp.color = (0.0, 0.0, 0.0, 0.0)
ob_lamp.lineart.crease_threshold = 0.0
ob_camera.location = (7.481, -6.508, 5.344)
ob_camera.rotation_euler = (1.109, 0.01082, 0.8149)
ob_camera.lock_rotations_4d = False
ob_camera.empty_display_type = 'ARROWS'
ob_camera.color = (0.0, 0.0, 0.0, 0.0)
ob_camera.display_type = 'WIRE'
ob_camera.lineart.crease_threshold = 0.0

# ---- collection membership
col_collection_1.objects.link(ob_plane)
col_collection_1.objects.link(ob_lamp)
col_collection_1.objects.link(ob_camera)

# ---- scene / render settings (as saved in the file)
scene.camera = ob_camera
scene.frame_start = 1; scene.frame_end = 250; scene.frame_set(1)
scene.render.engine = 'BLENDER_EEVEE_NEXT'
scene.render.resolution_percentage = 50
scene.render.dither_intensity = 0.0
scene.cycles.use_denoising = False
scene.cycles.samples = 128
scene.cycles.sampling_pattern = 'TABULATED_SOBOL'
scene.cycles.light_sampling_threshold = 0.0
scene.cycles.use_adaptive_sampling = False
scene.cycles.use_light_tree = False
scene.cycles.blur_glossy = 0.0
scene.cycles.sample_clamp_indirect = 0.0
scene.view_settings.view_transform = 'Standard'
bpy.context.view_layer.update()
